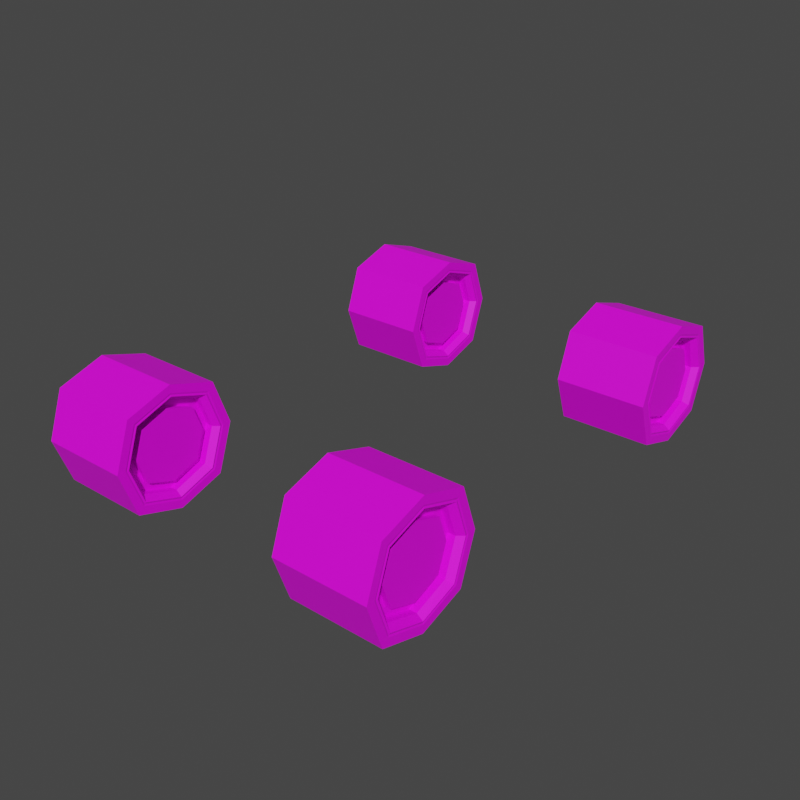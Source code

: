# Source: FourWheel.blend  (saved by Blender 3.2.14; exported with 4.5.12 LTS)
import bpy
from mathutils import Matrix  # noqa: F401  (used for matrix-valued properties, if any)

bpy.ops.wm.read_factory_settings(use_empty=True)
scene = bpy.context.scene
scene.name = 'Scene'

# ---- images (referenced by path relative to the original .blend; pixels are not part of the script)
import os
ASSET_DIR = os.environ.get("B2B_ASSET_DIR", "")  # directory of the original .blend (textures are referenced by path, not embedded)
HERE = os.path.dirname(os.path.abspath(__file__))  # packed textures are extracted next to this script under _unpacked/

def load_image(name, relpath, width, height, colorspace="sRGB"):
    """Load a texture the original file referenced (path relative to the .blend, or extracted next to this script)."""
    p = next((c for c in (os.path.join(HERE, relpath), os.path.join(ASSET_DIR, relpath)) if relpath and os.path.exists(c)), "")
    if p:
        img = bpy.data.images.load(p, check_existing=True)
        img.name = name
    else:  # same state as the original file: an image datablock whose file is absent (Cycles renders it pink)
        img = bpy.data.images.new(name, width, height)
        img.source = "FILE"
        img.filepath = "//" + (relpath or name)
    img.colorspace_settings.name = colorspace
    return img
img_wheel1 = load_image('Wheel1', 'Wheel1.png', 1024, 1024, 'sRGB')

# ---- materials (node trees are filled in below, after node groups)
mat_material_001 = bpy.data.materials.new('Material.001')
mat_material_001.use_transparent_shadow = False

# ---- material node trees
mat_material_001.use_nodes = True; mat_material_001.node_tree.nodes.clear()
_N = mat_material_001.node_tree.nodes; _L = mat_material_001.node_tree.links
n0 = _N.new('ShaderNodeBsdfPrincipled'); n0.name = 'Principled BSDF'; n0.location = (10, 300)
n0.distribution = 'GGX'
n0.subsurface_method = 'RANDOM_WALK_SKIN'
n0.inputs[3].default_value = 1.45
n0.inputs[27].default_value = (0.0, 0.0, 0.0, 1.0)
n0.inputs[28].default_value = 1.0
n1 = _N.new('ShaderNodeOutputMaterial'); n1.name = 'Material Output'; n1.location = (300, 300)
n2 = _N.new('ShaderNodeTexImage'); n2.name = 'Image Texture'; n2.location = (-369, 100)
n2.image = img_wheel1
_L.new(n0.outputs[0], n1.inputs[0])
_L.new(n2.outputs[0], n0.inputs[0])
n1.is_active_output = True

# ---- world
world_world = bpy.data.worlds.new('World'); scene.world = world_world
world_world.use_nodes = True; world_world.node_tree.nodes.clear()
_N = world_world.node_tree.nodes; _L = world_world.node_tree.links
n0 = _N.new('ShaderNodeOutputWorld'); n0.name = 'World Output'; n0.location = (300, 300)
n1 = _N.new('ShaderNodeBackground'); n1.name = 'Background'; n1.location = (10, 300)
n1.inputs[0].default_value = (0.05088, 0.05088, 0.05088, 1.0)
_L.new(n1.outputs[0], n0.inputs[0])
n0.is_active_output = True
world_world.color = (0.05088, 0.05088, 0.05088)
world_world.use_sun_shadow = False
world_world.sun_shadow_jitter_overblur = 0.0

# ---- meshes
me_cube_001 = bpy.data.meshes.new('Cube.001')
me_cube_001.from_pydata([(-1.0, -0.8163, -0.7979), (-1.0, -0.8172, 0.7976), (-1.0, 0.8163, -0.7979), (-1.0, 0.8172, 0.7976), (1.0, -0.8163, -0.7979), (1.0, -0.8172, 0.7976), (1.0, 0.8163, -0.7979), (1.0, 0.8172, 0.7976), (-1.0, -1.098, 0.009385), (-1.0, 1.098, 0.009385), (1.0, 1.098, 0.009385), (1.0, -1.098, 0.009385), (-1.0, -1.571e-09, -1.073), (-1.0, -1.571e-09, 1.073), (1.0, 1.571e-09, -1.073), (1.0, 1.571e-09, 1.073), (-1.0, 0.0, -1.218), (-1.0, -0.9239, -0.9163), (-1.0, -1.247, 0.009862), (-1.0, -0.9243, 0.9162), (-1.0, 0.0, 1.218), (-1.0, 0.9243, 0.9162), (-1.0, 1.247, 0.009862), (-1.0, 0.9239, -0.9163), (1.0, 1.247, 0.009862), (1.0, 0.9239, -0.9163), (1.0, 0.0, -1.218), (1.0, 0.0, 1.218), (1.0, -0.9243, 0.9162), (1.0, -1.247, 0.009862), (1.0, -0.9239, -0.9163), (1.0, 0.9243, 0.9162), (-0.728, 0.0, 0.0102), (-0.728, 0.9927, 0.009048), (-0.728, -0.9927, 0.009048), (-0.728, 0.0, -0.9704), (-0.728, 0.0, 0.9704), (-0.728, -0.7402, -0.7142), (-0.728, -0.7415, 0.7138), (-0.728, 0.7415, 0.7884), (-0.728, 0.7402, -0.7142), (0.7747, -0.9927, 0.009048), (0.7747, 0.9927, 0.009048), (0.7747, -2.919e-09, -0.7802), (0.7747, 0.0, 0.9704), (0.7747, 0.5988, -0.5586), (0.7747, -0.6009, 0.5581), (0.7747, -0.5988, -0.5586), (0.7747, 0.6009, 0.5581), (-0.7855, 0.0, -1.32), (-0.7855, -1.0, -1.0), (-0.7855, -1.353, 0.0102), (-0.7855, -1.0, 1.0), (-0.7855, 0.0, 1.32), (-0.7855, 1.0, 1.0), (-0.7855, 1.353, 0.0102), (-0.7855, 1.0, -1.0), (0.7855, 1.353, 0.0102), (1.0, 1.0, -1.0), (0.7855, 0.0, -1.32), (0.7855, 0.0, 1.32), (0.7855, -1.0, 1.0), (0.7855, -1.353, 0.0102), (0.7855, -1.0, -1.0), (1.0, 1.0, 1.0), (-1.0, 0.0, -0.9704), (-1.0, -0.7402, -0.7142), (-1.0, -0.9927, 0.009048), (-1.0, -0.7415, 0.7138), (-1.0, 0.0, 0.9704), (-1.0, 0.7415, 0.7138), (-1.0, 0.9927, 0.009048), (-1.0, 0.7402, -0.7142), (0.8693, 0.9927, 0.009048), (0.8693, 0.7402, -0.7142), (0.8693, 0.0, -0.9704), (0.8693, 0.0, 0.9704), (0.8693, -0.7415, 0.7138), (0.8693, -0.9927, 0.009048), (0.8693, -0.7402, -0.7142), (0.8693, 0.7415, 0.7138), (0.7747, 0.7968, 0.00842), (0.7747, 0.7402, -0.7142), (0.7747, 0.0, -0.9704), (0.7747, -2.919e-09, 0.7802), (0.7747, -0.7415, 0.7138), (0.7747, -0.7968, 0.00842), (0.7747, -0.7402, -0.7142), (0.7747, 0.7415, 0.7138), (0.8342, 0.0, 0.0102), (0.8342, -0.7968, 0.00842), (0.8342, 0.7968, 0.00842), (0.8342, -2.919e-09, -0.7802), (0.8342, -2.919e-09, 0.7802), (0.8342, 0.5988, -0.5586), (0.8342, -0.6009, 0.5581), (0.8342, -0.5988, -0.5586), (0.8342, 0.6009, 0.5581), (1.0, 1.171, 0.009619), (1.0, 0.869, -0.8559), (1.0, 8.009e-10, -1.144), (1.0, -0.8697, 0.8558), (1.0, 8.009e-10, 1.144), (1.0, -0.869, -0.8559), (1.0, -1.171, 0.009619), (1.0, 0.8697, 0.8558), (0.9895, 1.137, 0.009508), (0.9895, -0.8448, 0.8281), (0.9895, -0.8439, -0.8283), (0.9895, 0.8448, 0.8281), (0.9895, 0.8439, -0.8283), (0.9895, 1.167e-09, -1.11), (0.9895, 1.167e-09, 1.11), (0.9895, -1.137, 0.009508), (0.7063, 0.9927, 0.009048), (0.7063, 0.7402, -0.7142), (0.7063, 0.0, -0.9704), (0.7063, 0.0, 0.9704), (0.7063, -0.7415, 0.7138), (0.7063, -0.9927, 0.009048), (0.7063, -0.7402, -0.7142), (0.7063, 0.7415, 0.7138), (0.7063, 0.7968, 0.00842), (0.7063, 0.5988, -0.5586), (0.7063, -2.919e-09, -0.7802), (0.7063, -2.919e-09, 0.7802), (0.7063, -0.6009, 0.5581), (0.7063, -0.7968, 0.00842), (0.7063, -0.5988, -0.5586), (0.7063, 0.6009, 0.5581), (-1.0, 0.0, -1.32), (-1.0, -1.0, -1.0), (-1.0, -1.353, 0.0102), (-1.0, -1.0, 1.0), (-1.0, 0.0, 1.32), (-1.0, 1.0, 1.0), (-1.0, 1.353, 0.0102), (-1.0, 1.0, -1.0), (1.0, 1.353, 0.0102), (0.7855, 1.0, -1.0), (1.0, 0.0, -1.32), (1.0, 0.0, 1.32), (1.0, -1.0, 1.0), (1.0, -1.353, 0.0102), (1.0, -1.0, -1.0), (0.7855, 1.0, 1.0), (-6.909, -0.01205, -1.327), (-6.909, -1.012, -1.007), (-6.909, -1.365, 0.003251), (-6.909, -1.012, 0.9931), (-6.909, -0.01205, 1.313), (-6.909, 0.9879, 0.9931), (-6.909, 1.341, 0.003251), (-6.909, 0.9879, -1.007), (-5.123, 0.9879, -1.007), (-6.694, 0.9879, -1.007), (-6.694, 0.9879, 0.9931), (-5.123, 0.9879, 0.9931), (-4.909, 1.341, 0.003251), (-4.909, 0.9879, -1.007), (-4.909, -0.01205, -1.327), (-4.909, -0.01205, 1.313), (-4.909, -1.012, 0.9931), (-4.909, -1.365, 0.003251), (-4.909, -1.012, -1.007), (-6.694, -1.012, -1.007), (-5.123, -1.012, -1.007), (-5.123, -1.012, 0.9931), (-6.694, -1.012, 0.9931), (-4.909, 0.9879, 0.9931), (-5.123, -1.365, 0.003251), (-6.694, -1.365, 0.003251), (-5.039, 0.7295, 0.7069), (-5.134, 0.7295, 0.7069), (-6.694, 1.341, 0.003251), (-5.123, 1.341, 0.003251), (-6.909, -0.7536, 0.7069), (-6.637, -0.7536, 0.7069), (-5.134, -0.7522, -0.7211), (-5.039, -0.7522, -0.7211), (-6.909, -0.01205, -0.9774), (-6.637, -0.01205, -0.9774), (-6.637, 0.9807, 0.002098), (-6.909, 0.9807, 0.002098), (-5.134, -0.01205, -0.9774), (-5.039, -0.01205, -0.9774), (-6.694, -0.01205, 1.313), (-5.123, -0.01205, 1.313), (-5.123, -0.01205, -1.327), (-6.694, -0.01205, -1.327), (-5.039, 0.7281, -0.7211), (-5.134, 0.7281, -0.7211), (-6.909, 0.7281, -0.7211), (-6.637, 0.7281, -0.7211), (-6.909, -0.7522, -0.7211), (-6.909, -1.005, 0.002098), (-6.909, -0.01205, 0.9635), (-6.909, 0.7295, 0.7069), (-5.039, 0.9807, 0.002098), (-5.039, -0.01205, 0.9635), (-5.039, -0.7536, 0.7069), (-5.039, -1.005, 0.002098), (-6.909, -0.9359, -0.9232), (-6.909, -0.8283, -0.8048), (-6.909, -0.01205, -1.08), (-6.909, -0.01205, -1.225), (-6.909, -0.9363, 0.9092), (-6.909, -0.8293, 0.7907), (-6.909, -1.11, 0.002436), (-6.909, -1.259, 0.002913), (-6.909, 0.9122, 0.9092), (-6.909, 0.8052, 0.7907), (-6.909, -0.01205, 1.066), (-6.909, -0.01205, 1.211), (-6.909, 0.9118, -0.9232), (-6.909, 0.8042, -0.8048), (-6.909, 1.086, 0.002436), (-6.909, 1.235, 0.002913), (-4.919, 1.124, 0.002559), (-4.909, 1.086, 0.002436), (-4.909, 0.857, -0.8629), (-4.909, 0.9118, -0.9232), (-4.909, -0.01205, -1.151), (-4.909, -0.01205, -1.225), (-4.919, -0.8568, 0.8212), (-4.909, -0.8293, 0.7907), (-4.909, -0.01205, 1.137), (-4.909, -0.01205, 1.211), (-4.919, -0.856, -0.8353), (-4.909, -0.8283, -0.8048), (-4.909, -1.183, 0.00267), (-4.909, -1.259, 0.002913), (-4.919, 0.8327, 0.8212), (-4.909, 0.8052, 0.7907), (-6.637, -0.01205, 0.003251), (-6.637, -1.005, 0.002098), (-6.637, -0.01205, 0.9635), (-6.637, -0.7522, -0.7211), (-6.637, 0.7295, 0.7814), (-5.074, 0.7847, 0.001471), (-5.134, 0.7847, 0.001471), (-5.134, 0.5888, 0.5511), (-5.074, 0.5888, 0.5511), (-5.074, -0.6108, -0.5656), (-5.134, -0.6108, -0.5656), (-5.134, -0.01205, -0.7871), (-5.074, -0.01205, -0.7871), (-5.134, 0.9807, 0.002098), (-5.134, -0.01205, 0.9635), (-5.134, -0.7536, 0.7069), (-5.134, -1.005, 0.002098), (-4.909, 1.235, 0.002913), (-4.909, -0.9363, 0.9092), (-4.909, -0.9359, -0.9232), (-4.909, 0.9122, 0.9092), (-4.909, 0.8042, -0.8048), (-4.909, -0.01205, -1.08), (-4.909, -0.01205, 1.066), (-4.909, -1.11, 0.002436), (-5.134, 0.5867, -0.5656), (-5.134, -0.01205, 0.7732), (-5.134, -0.6129, 0.5511), (-5.134, -0.8088, 0.001471), (-5.202, 0.9807, 0.002098), (-5.202, 0.7295, 0.7069), (-5.202, -0.6129, 0.5511), (-5.202, -0.01205, 0.7732), (-5.202, 0.5867, -0.5656), (-5.202, -0.01205, -0.7871), (-5.202, -1.005, 0.002098), (-5.202, -0.7522, -0.7211), (-5.074, -0.01205, 0.003251), (-5.074, -0.8088, 0.001471), (-5.074, -0.01205, 0.7732), (-5.074, 0.5867, -0.5656), (-5.074, -0.6129, 0.5511), (-4.909, 1.159, 0.00267), (-4.919, 0.8319, -0.8353), (-4.919, -0.01205, -1.117), (-4.909, -0.8818, 0.8488), (-4.919, -0.01205, 1.103), (-4.909, -0.8811, -0.8629), (-4.919, -1.149, 0.002559), (-4.909, 0.8577, 0.8488), (-5.202, 0.7281, -0.7211), (-5.202, -0.01205, -0.9774), (-5.202, -0.01205, 0.9635), (-5.202, -0.7536, 0.7069), (-5.202, 0.7847, 0.001471), (-5.202, -0.8088, 0.001471), (-5.202, -0.6108, -0.5656), (-5.202, 0.5888, 0.5511), (-1.0, 8.344, -1.32), (-1.0, 7.344, -1.0), (-1.0, 6.991, 0.0102), (-1.0, 7.344, 1.0), (-1.0, 8.344, 1.32), (-1.0, 9.344, 1.0), (-1.0, 9.697, 0.0102), (-1.0, 9.344, -1.0), (0.7855, 9.344, -1.0), (-0.7855, 9.344, -1.0), (-0.7855, 9.344, 1.0), (0.7855, 9.344, 1.0), (1.0, 9.697, 0.0102), (1.0, 9.344, -1.0), (1.0, 8.344, -1.32), (1.0, 8.344, 1.32), (1.0, 7.344, 1.0), (1.0, 6.991, 0.0102), (1.0, 7.344, -1.0), (-0.7855, 7.344, -1.0), (0.7855, 7.344, -1.0), (0.7855, 7.344, 1.0), (-0.7855, 7.344, 1.0), (1.0, 9.344, 1.0), (0.7855, 6.991, 0.0102), (-0.7855, 6.991, 0.0102), (0.8693, 9.085, 0.7138), (0.7747, 9.085, 0.7138), (-0.7855, 9.697, 0.0102), (0.7855, 9.697, 0.0102), (-1.0, 7.602, 0.7138), (-0.728, 7.602, 0.7138), (0.7747, 7.604, -0.7142), (0.8693, 7.604, -0.7142), (-1.0, 8.344, -0.9704), (-0.728, 8.344, -0.9704), (-0.728, 9.336, 0.009048), (-1.0, 9.336, 0.009048), (0.7747, 8.344, -0.9704), (0.8693, 8.344, -0.9704), (-0.7855, 8.344, 1.32), (0.7855, 8.344, 1.32), (0.7855, 8.344, -1.32), (-0.7855, 8.344, -1.32), (0.8693, 9.084, -0.7142), (0.7747, 9.084, -0.7142), (-1.0, 9.084, -0.7142), (-0.728, 9.084, -0.7142), (-1.0, 7.604, -0.7142), (-1.0, 7.351, 0.009048), (-1.0, 8.344, 0.9704), (-1.0, 9.085, 0.7138), (0.8693, 9.336, 0.009048), (0.8693, 8.344, 0.9704), (0.8693, 7.602, 0.7138), (0.8693, 7.351, 0.009048), (-1.0, 7.42, -0.9163), (-1.0, 7.527, -0.7979), (-1.0, 8.344, -1.073), (-1.0, 8.344, -1.218), (-1.0, 7.419, 0.9162), (-1.0, 7.527, 0.7976), (-1.0, 7.246, 0.009385), (-1.0, 7.096, 0.009862), (-1.0, 9.268, 0.9162), (-1.0, 9.161, 0.7976), (-1.0, 8.344, 1.073), (-1.0, 8.344, 1.218), (-1.0, 9.268, -0.9163), (-1.0, 9.16, -0.7979), (-1.0, 9.442, 0.009385), (-1.0, 9.591, 0.009862), (0.9895, 9.48, 0.009508), (1.0, 9.442, 0.009385), (1.0, 9.213, -0.8559), (1.0, 9.268, -0.9163), (1.0, 8.344, -1.144), (1.0, 8.344, -1.218), (0.9895, 7.499, 0.8281), (1.0, 7.527, 0.7976), (1.0, 8.344, 1.144), (1.0, 8.344, 1.218), (0.9895, 7.5, -0.8283), (1.0, 7.527, -0.7979), (1.0, 7.172, 0.009619), (1.0, 7.096, 0.009862), (0.9895, 9.189, 0.8281), (1.0, 9.161, 0.7976), (-0.728, 8.344, 0.0102), (-0.728, 7.351, 0.009048), (-0.728, 8.344, 0.9704), (-0.728, 7.604, -0.7142), (-0.728, 9.085, 0.7884), (0.8342, 9.141, 0.00842), (0.7747, 9.141, 0.00842), (0.7747, 8.945, 0.5581), (0.8342, 8.945, 0.5581), (0.8342, 7.745, -0.5586), (0.7747, 7.745, -0.5586), (0.7747, 8.344, -0.7802), (0.8342, 8.344, -0.7802), (0.7747, 9.336, 0.009048), (0.7747, 8.344, 0.9704), (0.7747, 7.602, 0.7138), (0.7747, 7.351, 0.009048), (1.0, 9.591, 0.009862), (1.0, 7.419, 0.9162), (1.0, 7.42, -0.9163), (1.0, 9.268, 0.9162), (1.0, 9.16, -0.7979), (1.0, 8.344, -1.073), (1.0, 8.344, 1.073), (1.0, 7.246, 0.009385), (0.7747, 8.943, -0.5586), (0.7747, 8.344, 0.7802), (0.7747, 7.743, 0.5581), (0.7747, 7.547, 0.00842), (0.7063, 9.336, 0.009048), (0.7063, 9.085, 0.7138), (0.7063, 7.743, 0.5581), (0.7063, 8.344, 0.7802), (0.7063, 8.943, -0.5586), (0.7063, 8.344, -0.7802), (0.7063, 7.351, 0.009048), (0.7063, 7.604, -0.7142), (0.8342, 8.344, 0.0102), (0.8342, 7.547, 0.00842), (0.8342, 8.344, 0.7802), (0.8342, 8.943, -0.5586), (0.8342, 7.743, 0.5581), (1.0, 9.515, 0.009619), (0.9895, 9.188, -0.8283), (0.9895, 8.344, -1.11), (1.0, 7.474, 0.8558), (0.9895, 8.344, 1.11), (1.0, 7.475, -0.8559), (0.9895, 7.207, 0.009508), (1.0, 9.213, 0.8558), (0.7063, 9.084, -0.7142), (0.7063, 8.344, -0.9704), (0.7063, 8.344, 0.9704), (0.7063, 7.602, 0.7138), (0.7063, 9.141, 0.00842), (0.7063, 7.547, 0.00842), (0.7063, 7.745, -0.5586), (0.7063, 8.945, 0.5581), (-6.909, 8.332, -1.327), (-6.909, 7.332, -1.007), (-6.909, 6.979, 0.003251), (-6.909, 7.332, 0.9931), (-6.909, 8.332, 1.313), (-6.909, 9.332, 0.9931), (-6.909, 9.684, 0.003251), (-6.909, 9.332, -1.007), (-5.123, 9.332, -1.007), (-6.694, 9.332, -1.007), (-6.694, 9.332, 0.9931), (-5.123, 9.332, 0.9931), (-4.909, 9.684, 0.003251), (-4.909, 9.332, -1.007), (-4.909, 8.332, -1.327), (-4.909, 8.332, 1.313), (-4.909, 7.332, 0.9931), (-4.909, 6.979, 0.003251), (-4.909, 7.332, -1.007), (-6.694, 7.332, -1.007), (-5.123, 7.332, -1.007), (-5.123, 7.332, 0.9931), (-6.694, 7.332, 0.9931), (-4.909, 9.332, 0.9931), (-5.123, 6.979, 0.003251), (-6.694, 6.979, 0.003251), (-5.039, 9.073, 0.7069), (-5.134, 9.073, 0.7069), (-6.694, 9.684, 0.003251), (-5.123, 9.684, 0.003251), (-6.909, 7.59, 0.7069), (-6.637, 7.59, 0.7069), (-5.134, 7.592, -0.7211), (-5.039, 7.592, -0.7211), (-6.909, 8.332, -0.9774), (-6.637, 8.332, -0.9774), (-6.637, 9.324, 0.002098), (-6.909, 9.324, 0.002098), (-5.134, 8.332, -0.9774), (-5.039, 8.332, -0.9774), (-6.694, 8.332, 1.313), (-5.123, 8.332, 1.313), (-5.123, 8.332, -1.327), (-6.694, 8.332, -1.327), (-5.039, 9.072, -0.7211), (-5.134, 9.072, -0.7211), (-6.909, 9.072, -0.7211), (-6.637, 9.072, -0.7211), (-6.909, 7.592, -0.7211), (-6.909, 7.339, 0.002098), (-6.909, 8.332, 0.9635), (-6.909, 9.073, 0.7069), (-5.039, 9.324, 0.002098), (-5.039, 8.332, 0.9635), (-5.039, 7.59, 0.7069), (-5.039, 7.339, 0.002098), (-6.909, 7.408, -0.9232), (-6.909, 7.515, -0.8048), (-6.909, 8.332, -1.08), (-6.909, 8.332, -1.225), (-6.909, 7.407, 0.9092), (-6.909, 7.514, 0.7907), (-6.909, 7.234, 0.002436), (-6.909, 7.084, 0.002913), (-6.909, 9.256, 0.9092), (-6.909, 9.149, 0.7907), (-6.909, 8.332, 1.066), (-6.909, 8.332, 1.211), (-6.909, 9.256, -0.9232), (-6.909, 9.148, -0.8048), (-6.909, 9.43, 0.002436), (-6.909, 9.579, 0.002913), (-4.919, 9.468, 0.002559), (-4.909, 9.43, 0.002436), (-4.909, 9.201, -0.8629), (-4.909, 9.256, -0.9232), (-4.909, 8.332, -1.151), (-4.909, 8.332, -1.225), (-4.919, 7.487, 0.8212), (-4.909, 7.514, 0.7907), (-4.909, 8.332, 1.137), (-4.909, 8.332, 1.211), (-4.919, 7.488, -0.8353), (-4.909, 7.515, -0.8048), (-4.909, 7.16, 0.00267), (-4.909, 7.084, 0.002913), (-4.919, 9.176, 0.8212), (-4.909, 9.149, 0.7907), (-6.637, 8.332, 0.003251), (-6.637, 7.339, 0.002098), (-6.637, 8.332, 0.9635), (-6.637, 7.592, -0.7211), (-6.637, 9.073, 0.7814), (-5.074, 9.129, 0.001471), (-5.134, 9.129, 0.001471), (-5.134, 8.933, 0.5511), (-5.074, 8.933, 0.5511), (-5.074, 7.733, -0.5656), (-5.134, 7.733, -0.5656), (-5.134, 8.332, -0.7871), (-5.074, 8.332, -0.7871), (-5.134, 9.324, 0.002098), (-5.134, 8.332, 0.9635), (-5.134, 7.59, 0.7069), (-5.134, 7.339, 0.002098), (-4.909, 9.579, 0.002913), (-4.909, 7.407, 0.9092), (-4.909, 7.408, -0.9232), (-4.909, 9.256, 0.9092), (-4.909, 9.148, -0.8048), (-4.909, 8.332, -1.08), (-4.909, 8.332, 1.066), (-4.909, 7.234, 0.002436), (-5.134, 8.93, -0.5656), (-5.134, 8.332, 0.7732), (-5.134, 7.731, 0.5511), (-5.134, 7.535, 0.001471), (-5.202, 9.324, 0.002098), (-5.202, 9.073, 0.7069), (-5.202, 7.731, 0.5511), (-5.202, 8.332, 0.7732), (-5.202, 8.93, -0.5656), (-5.202, 8.332, -0.7871), (-5.202, 7.339, 0.002098), (-5.202, 7.592, -0.7211), (-5.074, 8.332, 0.003251), (-5.074, 7.535, 0.001471), (-5.074, 8.332, 0.7732), (-5.074, 8.93, -0.5656), (-5.074, 7.731, 0.5511), (-4.909, 9.503, 0.00267), (-4.919, 9.176, -0.8353), (-4.919, 8.332, -1.117), (-4.909, 7.462, 0.8488), (-4.919, 8.332, 1.103), (-4.909, 7.463, -0.8629), (-4.919, 7.195, 0.002559), (-4.909, 9.201, 0.8488), (-5.202, 9.072, -0.7211), (-5.202, 8.332, -0.9774), (-5.202, 8.332, 0.9635), (-5.202, 7.59, 0.7069), (-5.202, 9.129, 0.001471), (-5.202, 7.535, 0.001471), (-5.202, 7.733, -0.5656), (-5.202, 8.933, 0.5511)], [], [(66, 67, 34, 37), (55, 54, 145, 57), (76, 77, 85, 44), (62, 61, 52, 51), (49, 59, 63, 50), (60, 53, 52, 61), (63, 62, 51, 50), (73, 80, 88, 42), (56, 55, 57, 139), (67, 68, 38, 34), (72, 65, 35, 40), (79, 75, 83, 87), (145, 54, 53, 60), (56, 139, 59, 49), (75, 74, 82, 83), (71, 72, 40, 33), (0, 12, 16, 17), (1, 8, 18, 19), (3, 13, 20, 21), (2, 9, 22, 23), (98, 99, 25, 24), (99, 100, 26, 25), (101, 102, 27, 28), (103, 104, 29, 30), (8, 0, 17, 18), (9, 3, 21, 22), (105, 98, 24, 31), (104, 101, 28, 29), (12, 2, 23, 16), (13, 1, 19, 20), (100, 103, 30, 26), (102, 105, 31, 27), (32, 36, 39, 33), (35, 32, 33, 40), (37, 34, 32, 35), (34, 38, 36, 32), (68, 69, 36, 38), (69, 70, 39, 36), (65, 66, 37, 35), (70, 71, 33, 39), (45, 81, 91, 94), (84, 46, 95, 93), (81, 48, 97, 91), (47, 43, 92, 96), (80, 76, 44, 88), (74, 73, 42, 82), (77, 78, 41, 85), (78, 79, 87, 41), (17, 16, 130, 131), (19, 18, 132, 133), (21, 20, 134, 135), (23, 22, 136, 137), (24, 25, 58, 138), (25, 26, 140, 58), (28, 27, 141, 142), (30, 29, 143, 144), (18, 17, 131, 132), (22, 21, 135, 136), (31, 24, 138, 64), (29, 28, 142, 143), (16, 23, 137, 130), (20, 19, 133, 134), (26, 30, 144, 140), (27, 31, 64, 141), (12, 0, 66, 65), (8, 1, 68, 67), (13, 3, 70, 69), (9, 2, 72, 71), (6, 10, 73, 74), (14, 6, 74, 75), (15, 5, 77, 76), (11, 4, 79, 78), (0, 8, 67, 66), (3, 9, 71, 70), (10, 7, 80, 73), (5, 11, 78, 77), (2, 12, 65, 72), (1, 13, 69, 68), (4, 14, 75, 79), (7, 15, 76, 80), (48, 81, 122, 129), (87, 83, 116, 120), (47, 86, 127, 128), (85, 41, 119, 118), (42, 88, 121, 114), (46, 84, 125, 126), (45, 43, 124, 123), (41, 87, 120, 119), (89, 93, 95, 90), (92, 89, 90, 96), (94, 91, 89, 92), (91, 97, 93, 89), (48, 84, 93, 97), (46, 86, 90, 95), (86, 47, 96, 90), (43, 45, 94, 92), (112, 109, 105, 102), (111, 108, 103, 100), (113, 107, 101, 104), (109, 106, 98, 105), (108, 113, 104, 103), (107, 112, 102, 101), (110, 111, 100, 99), (106, 110, 99, 98), (10, 6, 110, 106), (6, 14, 111, 110), (5, 15, 112, 107), (4, 11, 113, 108), (7, 10, 106, 109), (11, 5, 107, 113), (14, 4, 108, 111), (15, 7, 109, 112), (122, 123, 115, 114), (123, 124, 116, 115), (126, 125, 117, 118), (128, 127, 119, 120), (129, 122, 114, 121), (127, 126, 118, 119), (124, 128, 120, 116), (125, 129, 121, 117), (86, 46, 126, 127), (88, 44, 117, 121), (82, 42, 114, 115), (43, 47, 128, 124), (83, 82, 115, 116), (84, 48, 129, 125), (44, 85, 118, 117), (81, 45, 123, 122), (49, 50, 131, 130), (51, 52, 133, 132), (53, 54, 135, 134), (55, 56, 137, 136), (139, 57, 138, 58), (59, 139, 58, 140), (60, 61, 142, 141), (62, 63, 144, 143), (50, 51, 132, 131), (54, 55, 136, 135), (57, 145, 64, 138), (61, 62, 143, 142), (56, 49, 130, 137), (52, 53, 134, 133), (63, 59, 140, 144), (145, 60, 141, 64), (194, 237, 235, 195), (174, 175, 157, 156), (199, 248, 249, 200), (170, 171, 168, 167), (189, 165, 166, 188), (187, 167, 168, 186), (166, 165, 171, 170), (198, 247, 173, 172), (155, 154, 175, 174), (195, 235, 177, 176), (192, 193, 181, 180), (179, 178, 184, 185), (157, 187, 186, 156), (155, 189, 188, 154), (185, 184, 191, 190), (183, 182, 193, 192), (203, 202, 205, 204), (207, 206, 209, 208), (211, 210, 213, 212), (215, 214, 217, 216), (276, 251, 221, 220), (220, 221, 223, 222), (279, 252, 227, 226), (281, 253, 231, 230), (208, 209, 202, 203), (216, 217, 210, 211), (283, 254, 251, 276), (230, 231, 252, 279), (204, 205, 214, 215), (212, 213, 206, 207), (222, 223, 253, 281), (226, 227, 254, 283), (234, 182, 238, 236), (181, 193, 182, 234), (237, 181, 234, 235), (235, 234, 236, 177), (176, 177, 236, 196), (196, 236, 238, 197), (180, 181, 237, 194), (197, 238, 182, 183), (259, 274, 239, 240), (260, 273, 275, 261), (240, 239, 242, 241), (244, 243, 246, 245), (172, 173, 248, 199), (190, 191, 247, 198), (200, 249, 250, 201), (201, 250, 178, 179), (202, 147, 146, 205), (206, 149, 148, 209), (210, 151, 150, 213), (214, 153, 152, 217), (251, 158, 159, 221), (221, 159, 160, 223), (252, 162, 161, 227), (253, 164, 163, 231), (209, 148, 147, 202), (217, 152, 151, 210), (254, 169, 158, 251), (231, 163, 162, 252), (205, 146, 153, 214), (213, 150, 149, 206), (223, 160, 164, 253), (227, 161, 169, 254), (204, 180, 194, 203), (208, 195, 176, 207), (212, 196, 197, 211), (216, 183, 192, 215), (255, 190, 198, 219), (256, 185, 190, 255), (257, 199, 200, 225), (258, 201, 179, 229), (203, 194, 195, 208), (211, 197, 183, 216), (219, 198, 172, 233), (225, 200, 201, 258), (215, 192, 180, 204), (207, 176, 196, 212), (229, 179, 185, 256), (233, 172, 199, 257), (241, 291, 288, 240), (178, 270, 285, 184), (244, 290, 289, 262), (249, 287, 269, 250), (247, 263, 264, 173), (261, 265, 266, 260), (259, 267, 268, 245), (250, 269, 270, 178), (271, 272, 275, 273), (246, 243, 272, 271), (274, 246, 271, 239), (239, 271, 273, 242), (241, 242, 273, 260), (261, 275, 272, 262), (262, 272, 243, 244), (245, 246, 274, 259), (280, 226, 283, 232), (278, 222, 281, 228), (282, 230, 279, 224), (232, 283, 276, 218), (228, 281, 230, 282), (224, 279, 226, 280), (277, 220, 222, 278), (218, 276, 220, 277), (219, 218, 277, 255), (255, 277, 278, 256), (225, 224, 280, 257), (229, 228, 282, 258), (233, 232, 218, 219), (258, 282, 224, 225), (256, 278, 228, 229), (257, 280, 232, 233), (288, 263, 284, 267), (267, 284, 285, 268), (265, 287, 286, 266), (290, 270, 269, 289), (291, 264, 263, 288), (289, 269, 287, 265), (268, 285, 270, 290), (266, 286, 264, 291), (262, 289, 265, 261), (173, 264, 286, 248), (191, 284, 263, 247), (245, 268, 290, 244), (184, 285, 284, 191), (260, 266, 291, 241), (248, 286, 287, 249), (240, 288, 267, 259), (189, 146, 147, 165), (171, 148, 149, 168), (186, 150, 151, 156), (174, 152, 153, 155), (154, 159, 158, 175), (188, 160, 159, 154), (187, 161, 162, 167), (170, 163, 164, 166), (165, 147, 148, 171), (156, 151, 152, 174), (175, 158, 169, 157), (167, 162, 163, 170), (155, 153, 146, 189), (168, 149, 150, 186), (166, 164, 160, 188), (157, 169, 161, 187), (340, 383, 381, 341), (320, 321, 303, 302), (345, 394, 395, 346), (316, 317, 314, 313), (335, 311, 312, 334), (333, 313, 314, 332), (312, 311, 317, 316), (344, 393, 319, 318), (301, 300, 321, 320), (341, 381, 323, 322), (338, 339, 327, 326), (325, 324, 330, 331), (303, 333, 332, 302), (301, 335, 334, 300), (331, 330, 337, 336), (329, 328, 339, 338), (349, 348, 351, 350), (353, 352, 355, 354), (357, 356, 359, 358), (361, 360, 363, 362), (422, 397, 367, 366), (366, 367, 369, 368), (425, 398, 373, 372), (427, 399, 377, 376), (354, 355, 348, 349), (362, 363, 356, 357), (429, 400, 397, 422), (376, 377, 398, 425), (350, 351, 360, 361), (358, 359, 352, 353), (368, 369, 399, 427), (372, 373, 400, 429), (380, 328, 384, 382), (327, 339, 328, 380), (383, 327, 380, 381), (381, 380, 382, 323), (322, 323, 382, 342), (342, 382, 384, 343), (326, 327, 383, 340), (343, 384, 328, 329), (405, 420, 385, 386), (406, 419, 421, 407), (386, 385, 388, 387), (390, 389, 392, 391), (318, 319, 394, 345), (336, 337, 393, 344), (346, 395, 396, 347), (347, 396, 324, 325), (348, 293, 292, 351), (352, 295, 294, 355), (356, 297, 296, 359), (360, 299, 298, 363), (397, 304, 305, 367), (367, 305, 306, 369), (398, 308, 307, 373), (399, 310, 309, 377), (355, 294, 293, 348), (363, 298, 297, 356), (400, 315, 304, 397), (377, 309, 308, 398), (351, 292, 299, 360), (359, 296, 295, 352), (369, 306, 310, 399), (373, 307, 315, 400), (350, 326, 340, 349), (354, 341, 322, 353), (358, 342, 343, 357), (362, 329, 338, 361), (401, 336, 344, 365), (402, 331, 336, 401), (403, 345, 346, 371), (404, 347, 325, 375), (349, 340, 341, 354), (357, 343, 329, 362), (365, 344, 318, 379), (371, 346, 347, 404), (361, 338, 326, 350), (353, 322, 342, 358), (375, 325, 331, 402), (379, 318, 345, 403), (387, 437, 434, 386), (324, 416, 431, 330), (390, 436, 435, 408), (395, 433, 415, 396), (393, 409, 410, 319), (407, 411, 412, 406), (405, 413, 414, 391), (396, 415, 416, 324), (417, 418, 421, 419), (392, 389, 418, 417), (420, 392, 417, 385), (385, 417, 419, 388), (387, 388, 419, 406), (407, 421, 418, 408), (408, 418, 389, 390), (391, 392, 420, 405), (426, 372, 429, 378), (424, 368, 427, 374), (428, 376, 425, 370), (378, 429, 422, 364), (374, 427, 376, 428), (370, 425, 372, 426), (423, 366, 368, 424), (364, 422, 366, 423), (365, 364, 423, 401), (401, 423, 424, 402), (371, 370, 426, 403), (375, 374, 428, 404), (379, 378, 364, 365), (404, 428, 370, 371), (402, 424, 374, 375), (403, 426, 378, 379), (434, 409, 430, 413), (413, 430, 431, 414), (411, 433, 432, 412), (436, 416, 415, 435), (437, 410, 409, 434), (435, 415, 433, 411), (414, 431, 416, 436), (412, 432, 410, 437), (408, 435, 411, 407), (319, 410, 432, 394), (337, 430, 409, 393), (391, 414, 436, 390), (330, 431, 430, 337), (406, 412, 437, 387), (394, 432, 433, 395), (386, 434, 413, 405), (335, 292, 293, 311), (317, 294, 295, 314), (332, 296, 297, 302), (320, 298, 299, 301), (300, 305, 304, 321), (334, 306, 305, 300), (333, 307, 308, 313), (316, 309, 310, 312), (311, 293, 294, 317), (302, 297, 298, 320), (321, 304, 315, 303), (313, 308, 309, 316), (301, 299, 292, 335), (314, 295, 296, 332), (312, 310, 306, 334), (303, 315, 307, 333), (486, 487, 527, 529), (466, 448, 449, 467), (491, 492, 541, 540), (462, 459, 460, 463), (481, 480, 458, 457), (479, 478, 460, 459), (458, 462, 463, 457), (490, 464, 465, 539), (447, 466, 467, 446), (487, 468, 469, 527), (484, 472, 473, 485), (471, 477, 476, 470), (449, 448, 478, 479), (447, 446, 480, 481), (477, 482, 483, 476), (475, 484, 485, 474), (495, 496, 497, 494), (499, 500, 501, 498), (503, 504, 505, 502), (507, 508, 509, 506), (568, 512, 513, 543), (512, 514, 515, 513), (571, 518, 519, 544), (573, 522, 523, 545), (500, 495, 494, 501), (508, 503, 502, 509), (575, 568, 543, 546), (522, 571, 544, 523), (496, 507, 506, 497), (504, 499, 498, 505), (514, 573, 545, 515), (518, 575, 546, 519), (526, 528, 530, 474), (473, 526, 474, 485), (529, 527, 526, 473), (527, 469, 528, 526), (468, 488, 528, 469), (488, 489, 530, 528), (472, 486, 529, 473), (489, 475, 474, 530), (551, 532, 531, 566), (552, 553, 567, 565), (532, 533, 534, 531), (536, 537, 538, 535), (464, 491, 540, 465), (482, 490, 539, 483), (492, 493, 542, 541), (493, 471, 470, 542), (494, 497, 438, 439), (498, 501, 440, 441), (502, 505, 442, 443), (506, 509, 444, 445), (543, 513, 451, 450), (513, 515, 452, 451), (544, 519, 453, 454), (545, 523, 455, 456), (501, 494, 439, 440), (509, 502, 443, 444), (546, 543, 450, 461), (523, 544, 454, 455), (497, 506, 445, 438), (505, 498, 441, 442), (515, 545, 456, 452), (519, 546, 461, 453), (496, 495, 486, 472), (500, 499, 468, 487), (504, 503, 489, 488), (508, 507, 484, 475), (547, 511, 490, 482), (548, 547, 482, 477), (549, 517, 492, 491), (550, 521, 471, 493), (495, 500, 487, 486), (503, 508, 475, 489), (511, 525, 464, 490), (517, 550, 493, 492), (507, 496, 472, 484), (499, 504, 488, 468), (521, 548, 477, 471), (525, 549, 491, 464), (533, 532, 580, 583), (470, 476, 577, 562), (536, 554, 581, 582), (541, 542, 561, 579), (539, 465, 556, 555), (553, 552, 558, 557), (551, 537, 560, 559), (542, 470, 562, 561), (563, 565, 567, 564), (538, 563, 564, 535), (566, 531, 563, 538), (531, 534, 565, 563), (533, 552, 565, 534), (553, 554, 564, 567), (554, 536, 535, 564), (537, 551, 566, 538), (572, 524, 575, 518), (570, 520, 573, 514), (574, 516, 571, 522), (524, 510, 568, 575), (520, 574, 522, 573), (516, 572, 518, 571), (569, 570, 514, 512), (510, 569, 512, 568), (511, 547, 569, 510), (547, 548, 570, 569), (517, 549, 572, 516), (521, 550, 574, 520), (525, 511, 510, 524), (550, 517, 516, 574), (548, 521, 520, 570), (549, 525, 524, 572), (580, 559, 576, 555), (559, 560, 577, 576), (557, 558, 578, 579), (582, 581, 561, 562), (583, 580, 555, 556), (581, 557, 579, 561), (560, 582, 562, 577), (558, 583, 556, 578), (554, 553, 557, 581), (465, 540, 578, 556), (483, 539, 555, 576), (537, 536, 582, 560), (476, 483, 576, 577), (552, 533, 583, 558), (540, 541, 579, 578), (532, 551, 559, 580), (481, 457, 439, 438), (463, 460, 441, 440), (478, 448, 443, 442), (466, 447, 445, 444), (446, 467, 450, 451), (480, 446, 451, 452), (479, 459, 454, 453), (462, 458, 456, 455), (457, 463, 440, 439), (448, 466, 444, 443), (467, 449, 461, 450), (459, 462, 455, 454), (447, 481, 438, 445), (460, 478, 442, 441), (458, 480, 452, 456), (449, 479, 453, 461)])
_uv = me_cube_001.uv_layers.new(name='UVMap')
_uv.uv.foreach_set('vector', [0.4163, 0.04056, 0.5011, 0.03325, 0.5011, 0.03325, 0.4163, 0.04056, 0.5013, 0.2768, 0.625, 0.2768, 0.6518, 0.5, 0.5013, 0.4732, 0.59, 0.625, 0.5838, 0.7094, 0.5838, 0.7094, 0.59, 0.625, 0.5013, 0.7768, 0.625, 0.7768, 0.625, 0.9732, 0.5013, 0.9732, 0.1518, 0.625, 0.3482, 0.625, 0.3482, 0.75, 0.1518, 0.75, 0.6518, 0.625, 0.8482, 0.625, 0.8482, 0.75, 0.625, 0.7768, 0.3482, 0.75, 0.5013, 0.7768, 0.5013, 0.9732, 0.375, 0.9732, 0.5011, 0.5333, 0.5838, 0.5406, 0.5838, 0.5406, 0.5011, 0.5333, 0.375, 0.2768, 0.5013, 0.2768, 0.5013, 0.4732, 0.3482, 0.5, 0.5011, 0.03325, 0.5838, 0.04057, 0.5838, 0.04057, 0.5011, 0.03325, 0.4163, 0.2094, 0.4102, 0.125, 0.4102, 0.125, 0.4163, 0.2094, 0.4163, 0.7094, 0.4102, 0.625, 0.4102, 0.625, 0.4163, 0.7094, 0.6518, 0.5, 0.8482, 0.5, 0.8482, 0.625, 0.6518, 0.625, 0.1518, 0.5, 0.3482, 0.5, 0.3482, 0.625, 0.1518, 0.625, 0.4102, 0.625, 0.4163, 0.5406, 0.4163, 0.5406, 0.4102, 0.625, 0.5011, 0.2167, 0.4163, 0.2094, 0.4163, 0.2094, 0.5011, 0.2167, 0.4042, 0.02868, 0.3999, 0.125, 0.3853, 0.125, 0.3871, 0.01188, 0.5958, 0.02869, 0.5012, 0.02351, 0.5012, 0.009737, 0.6129, 0.01188, 0.5958, 0.2213, 0.6002, 0.125, 0.6147, 0.125, 0.6129, 0.2381, 0.4042, 0.2213, 0.5012, 0.2265, 0.5012, 0.2402, 0.3871, 0.2381, 0.5012, 0.5168, 0.3958, 0.5204, 0.3871, 0.5119, 0.5012, 0.5098, 0.3958, 0.5204, 0.3927, 0.625, 0.3853, 0.625, 0.3871, 0.5119, 0.6042, 0.7296, 0.6073, 0.625, 0.6147, 0.625, 0.6129, 0.7381, 0.3958, 0.7296, 0.5012, 0.7332, 0.5012, 0.7402, 0.3871, 0.7381, 0.5012, 0.02351, 0.4042, 0.02868, 0.3871, 0.01188, 0.5012, 0.009737, 0.5012, 0.2265, 0.5958, 0.2213, 0.6129, 0.2381, 0.5012, 0.2402, 0.6042, 0.5204, 0.5012, 0.5168, 0.5012, 0.5098, 0.6129, 0.5119, 0.5012, 0.7332, 0.6042, 0.7296, 0.6129, 0.7381, 0.5012, 0.7402, 0.3999, 0.125, 0.4042, 0.2213, 0.3871, 0.2381, 0.3853, 0.125, 0.6002, 0.125, 0.5958, 0.02869, 0.6129, 0.01188, 0.6147, 0.125, 0.3927, 0.625, 0.3958, 0.7296, 0.3871, 0.7381, 0.3853, 0.625, 0.6073, 0.625, 0.6042, 0.5204, 0.6129, 0.5119, 0.6147, 0.625, 0.5013, 0.125, 0.59, 0.125, 0.5838, 0.2094, 0.5011, 0.2167, 0.4102, 0.125, 0.5013, 0.125, 0.5011, 0.2167, 0.4163, 0.2094, 0.4163, 0.04056, 0.5011, 0.03325, 0.5013, 0.125, 0.4102, 0.125, 0.5011, 0.03325, 0.5838, 0.04057, 0.59, 0.125, 0.5013, 0.125, 0.5838, 0.04057, 0.59, 0.125, 0.59, 0.125, 0.5838, 0.04057, 0.59, 0.125, 0.5838, 0.2094, 0.5838, 0.2094, 0.59, 0.125, 0.4102, 0.125, 0.4163, 0.04056, 0.4163, 0.04056, 0.4102, 0.125, 0.5838, 0.2094, 0.5011, 0.2167, 0.5011, 0.2167, 0.5838, 0.2094, 0.4368, 0.56, 0.5011, 0.5514, 0.5011, 0.5514, 0.4368, 0.56, 0.5709, 0.625, 0.5633, 0.69, 0.5633, 0.69, 0.5709, 0.625, 0.5011, 0.5514, 0.5633, 0.56, 0.5633, 0.56, 0.5011, 0.5514, 0.4368, 0.69, 0.4293, 0.625, 0.4293, 0.625, 0.4368, 0.69, 0.5838, 0.5406, 0.59, 0.625, 0.59, 0.625, 0.5838, 0.5406, 0.4163, 0.5406, 0.5011, 0.5333, 0.5011, 0.5333, 0.4163, 0.5406, 0.5838, 0.7094, 0.5011, 0.7167, 0.5011, 0.7167, 0.5838, 0.7094, 0.5011, 0.7167, 0.4163, 0.7094, 0.4163, 0.7094, 0.5011, 0.7167, 0.3871, 0.01188, 0.3853, 0.125, 0.375, 0.125, 0.375, 0.0, 0.6129, 0.01188, 0.5012, 0.009737, 0.5013, 0.0, 0.625, 0.0, 0.6129, 0.2381, 0.6147, 0.125, 0.625, 0.125, 0.625, 0.25, 0.3871, 0.2381, 0.5012, 0.2402, 0.5013, 0.25, 0.375, 0.25, 0.5012, 0.5098, 0.3871, 0.5119, 0.375, 0.5, 0.5013, 0.5, 0.3871, 0.5119, 0.3853, 0.625, 0.375, 0.625, 0.375, 0.5, 0.6129, 0.7381, 0.6147, 0.625, 0.625, 0.625, 0.625, 0.75, 0.3871, 0.7381, 0.5012, 0.7402, 0.5013, 0.75, 0.375, 0.75, 0.5012, 0.009737, 0.3871, 0.01188, 0.375, 0.0, 0.5013, 0.0, 0.5012, 0.2402, 0.6129, 0.2381, 0.625, 0.25, 0.5013, 0.25, 0.6129, 0.5119, 0.5012, 0.5098, 0.5013, 0.5, 0.625, 0.5, 0.5012, 0.7402, 0.6129, 0.7381, 0.625, 0.75, 0.5013, 0.75, 0.3853, 0.125, 0.3871, 0.2381, 0.375, 0.25, 0.375, 0.125, 0.6147, 0.125, 0.6129, 0.01188, 0.625, 0.0, 0.625, 0.125, 0.3853, 0.625, 0.3871, 0.7381, 0.375, 0.75, 0.375, 0.625, 0.6147, 0.625, 0.6129, 0.5119, 0.625, 0.5, 0.625, 0.625, 0.3999, 0.125, 0.4042, 0.02868, 0.4163, 0.04056, 0.4102, 0.125, 0.5012, 0.02351, 0.5958, 0.02869, 0.5838, 0.04057, 0.5011, 0.03325, 0.6002, 0.125, 0.5958, 0.2213, 0.5838, 0.2094, 0.59, 0.125, 0.5012, 0.2265, 0.4042, 0.2213, 0.4163, 0.2094, 0.5011, 0.2167, 0.4042, 0.5287, 0.5012, 0.5235, 0.5011, 0.5333, 0.4163, 0.5406, 0.3999, 0.625, 0.4042, 0.5287, 0.4163, 0.5406, 0.4102, 0.625, 0.6002, 0.625, 0.5958, 0.7213, 0.5838, 0.7094, 0.59, 0.625, 0.5012, 0.7265, 0.4042, 0.7213, 0.4163, 0.7094, 0.5011, 0.7167, 0.4042, 0.02868, 0.5012, 0.02351, 0.5011, 0.03325, 0.4163, 0.04056, 0.5958, 0.2213, 0.5012, 0.2265, 0.5011, 0.2167, 0.5838, 0.2094, 0.5012, 0.5235, 0.5958, 0.5287, 0.5838, 0.5406, 0.5011, 0.5333, 0.5958, 0.7213, 0.5012, 0.7265, 0.5011, 0.7167, 0.5838, 0.7094, 0.4042, 0.2213, 0.3999, 0.125, 0.4102, 0.125, 0.4163, 0.2094, 0.5958, 0.02869, 0.6002, 0.125, 0.59, 0.125, 0.5838, 0.04057, 0.4042, 0.7213, 0.3999, 0.625, 0.4102, 0.625, 0.4163, 0.7094, 0.5958, 0.5287, 0.6002, 0.625, 0.59, 0.625, 0.5838, 0.5406, 0.5633, 0.56, 0.5011, 0.5514, 0.5011, 0.5514, 0.5633, 0.56, 0.4163, 0.7094, 0.4102, 0.625, 0.4102, 0.625, 0.4163, 0.7094, 0.4368, 0.69, 0.5011, 0.6986, 0.5011, 0.6986, 0.4368, 0.69, 0.5838, 0.7094, 0.5011, 0.7167, 0.5011, 0.7167, 0.5838, 0.7094, 0.5011, 0.5333, 0.5838, 0.5406, 0.5838, 0.5406, 0.5011, 0.5333, 0.5633, 0.69, 0.5709, 0.625, 0.5709, 0.625, 0.5633, 0.69, 0.4368, 0.56, 0.4293, 0.625, 0.4293, 0.625, 0.4368, 0.56, 0.5011, 0.7167, 0.4163, 0.7094, 0.4163, 0.7094, 0.5011, 0.7167, 0.5013, 0.625, 0.5709, 0.625, 0.5633, 0.69, 0.5011, 0.6986, 0.4293, 0.625, 0.5013, 0.625, 0.5011, 0.6986, 0.4368, 0.69, 0.4368, 0.56, 0.5011, 0.5514, 0.5013, 0.625, 0.4293, 0.625, 0.5011, 0.5514, 0.5633, 0.56, 0.5709, 0.625, 0.5013, 0.625, 0.5633, 0.56, 0.5709, 0.625, 0.5709, 0.625, 0.5633, 0.56, 0.5633, 0.69, 0.5011, 0.6986, 0.5011, 0.6986, 0.5633, 0.69, 0.5011, 0.6986, 0.4368, 0.69, 0.4368, 0.69, 0.5011, 0.6986, 0.4293, 0.625, 0.4368, 0.56, 0.4368, 0.56, 0.4293, 0.625, 0.604, 0.625, 0.6002, 0.5244, 0.6042, 0.5204, 0.6073, 0.625, 0.3961, 0.625, 0.3998, 0.7256, 0.3958, 0.7296, 0.3927, 0.625, 0.5012, 0.73, 0.6002, 0.7256, 0.6042, 0.7296, 0.5012, 0.7332, 0.6002, 0.5244, 0.5012, 0.52, 0.5012, 0.5168, 0.6042, 0.5204, 0.3998, 0.7256, 0.5012, 0.73, 0.5012, 0.7332, 0.3958, 0.7296, 0.6002, 0.7256, 0.604, 0.625, 0.6073, 0.625, 0.6042, 0.7296, 0.3998, 0.5244, 0.3961, 0.625, 0.3927, 0.625, 0.3958, 0.5204, 0.5012, 0.52, 0.3998, 0.5244, 0.3958, 0.5204, 0.5012, 0.5168, 0.5012, 0.5235, 0.4042, 0.5287, 0.3998, 0.5244, 0.5012, 0.52, 0.4042, 0.5287, 0.3999, 0.625, 0.3961, 0.625, 0.3998, 0.5244, 0.5958, 0.7213, 0.6002, 0.625, 0.604, 0.625, 0.6002, 0.7256, 0.4042, 0.7213, 0.5012, 0.7265, 0.5012, 0.73, 0.3998, 0.7256, 0.5958, 0.5287, 0.5012, 0.5235, 0.5012, 0.52, 0.6002, 0.5244, 0.5012, 0.7265, 0.5958, 0.7213, 0.6002, 0.7256, 0.5012, 0.73, 0.3999, 0.625, 0.4042, 0.7213, 0.3998, 0.7256, 0.3961, 0.625, 0.6002, 0.625, 0.5958, 0.5287, 0.6002, 0.5244, 0.604, 0.625, 0.5011, 0.5514, 0.4368, 0.56, 0.4163, 0.5406, 0.5011, 0.5333, 0.4368, 0.56, 0.4293, 0.625, 0.4102, 0.625, 0.4163, 0.5406, 0.5633, 0.69, 0.5709, 0.625, 0.59, 0.625, 0.5838, 0.7094, 0.4368, 0.69, 0.5011, 0.6986, 0.5011, 0.7167, 0.4163, 0.7094, 0.5633, 0.56, 0.5011, 0.5514, 0.5011, 0.5333, 0.5838, 0.5406, 0.5011, 0.6986, 0.5633, 0.69, 0.5838, 0.7094, 0.5011, 0.7167, 0.4293, 0.625, 0.4368, 0.69, 0.4163, 0.7094, 0.4102, 0.625, 0.5709, 0.625, 0.5633, 0.56, 0.5838, 0.5406, 0.59, 0.625, 0.5011, 0.6986, 0.5633, 0.69, 0.5633, 0.69, 0.5011, 0.6986, 0.5838, 0.5406, 0.59, 0.625, 0.59, 0.625, 0.5838, 0.5406, 0.4163, 0.5406, 0.5011, 0.5333, 0.5011, 0.5333, 0.4163, 0.5406, 0.4293, 0.625, 0.4368, 0.69, 0.4368, 0.69, 0.4293, 0.625, 0.4102, 0.625, 0.4163, 0.5406, 0.4163, 0.5406, 0.4102, 0.625, 0.5709, 0.625, 0.5633, 0.56, 0.5633, 0.56, 0.5709, 0.625, 0.59, 0.625, 0.5838, 0.7094, 0.5838, 0.7094, 0.59, 0.625, 0.5011, 0.5514, 0.4368, 0.56, 0.4368, 0.56, 0.5011, 0.5514, 0.1518, 0.625, 0.1518, 0.75, 0.125, 0.75, 0.125, 0.625, 0.5013, 0.9732, 0.625, 0.9732, 0.625, 1.0, 0.5013, 1.0, 0.8482, 0.625, 0.8482, 0.5, 0.875, 0.5, 0.875, 0.625, 0.5013, 0.2768, 0.375, 0.2768, 0.375, 0.25, 0.5013, 0.25, 0.3482, 0.5, 0.5013, 0.4732, 0.5013, 0.5, 0.375, 0.5, 0.3482, 0.625, 0.3482, 0.5, 0.375, 0.5, 0.375, 0.625, 0.6518, 0.625, 0.625, 0.7768, 0.625, 0.75, 0.625, 0.625, 0.5013, 0.7768, 0.3482, 0.75, 0.375, 0.75, 0.5013, 0.75, 0.375, 0.9732, 0.5013, 0.9732, 0.5013, 1.0, 0.375, 1.0, 0.625, 0.2768, 0.5013, 0.2768, 0.5013, 0.25, 0.625, 0.25, 0.5013, 0.4732, 0.6518, 0.5, 0.625, 0.5, 0.5013, 0.5, 0.625, 0.7768, 0.5013, 0.7768, 0.5013, 0.75, 0.625, 0.75, 0.1518, 0.5, 0.1518, 0.625, 0.125, 0.625, 0.125, 0.5, 0.8482, 0.75, 0.8482, 0.625, 0.875, 0.625, 0.875, 0.75, 0.3482, 0.75, 0.3482, 0.625, 0.375, 0.625, 0.375, 0.75, 0.6518, 0.5, 0.6518, 0.625, 0.625, 0.625, 0.625, 0.5, 0.4163, 0.04056, 0.4163, 0.04056, 0.5011, 0.03325, 0.5011, 0.03325, 0.5013, 0.2768, 0.5013, 0.4732, 0.6518, 0.5, 0.625, 0.2768, 0.59, 0.625, 0.59, 0.625, 0.5838, 0.7094, 0.5838, 0.7094, 0.5013, 0.7768, 0.5013, 0.9732, 0.625, 0.9732, 0.625, 0.7768, 0.1518, 0.625, 0.1518, 0.75, 0.3482, 0.75, 0.3482, 0.625, 0.6518, 0.625, 0.625, 0.7768, 0.8482, 0.75, 0.8482, 0.625, 0.3482, 0.75, 0.375, 0.9732, 0.5013, 0.9732, 0.5013, 0.7768, 0.5011, 0.5333, 0.5011, 0.5333, 0.5838, 0.5406, 0.5838, 0.5406, 0.375, 0.2768, 0.3482, 0.5, 0.5013, 0.4732, 0.5013, 0.2768, 0.5011, 0.03325, 0.5011, 0.03325, 0.5838, 0.04057, 0.5838, 0.04057, 0.4163, 0.2094, 0.4163, 0.2094, 0.4102, 0.125, 0.4102, 0.125, 0.4163, 0.7094, 0.4163, 0.7094, 0.4102, 0.625, 0.4102, 0.625, 0.6518, 0.5, 0.6518, 0.625, 0.8482, 0.625, 0.8482, 0.5, 0.1518, 0.5, 0.1518, 0.625, 0.3482, 0.625, 0.3482, 0.5, 0.4102, 0.625, 0.4102, 0.625, 0.4163, 0.5406, 0.4163, 0.5406, 0.5011, 0.2167, 0.5011, 0.2167, 0.4163, 0.2094, 0.4163, 0.2094, 0.4042, 0.02868, 0.3871, 0.01188, 0.3853, 0.125, 0.3999, 0.125, 0.5958, 0.02869, 0.6129, 0.01188, 0.5012, 0.009737, 0.5012, 0.02351, 0.5958, 0.2213, 0.6129, 0.2381, 0.6147, 0.125, 0.6002, 0.125, 0.4042, 0.2213, 0.3871, 0.2381, 0.5012, 0.2402, 0.5012, 0.2265, 0.5012, 0.5168, 0.5012, 0.5098, 0.3871, 0.5119, 0.3958, 0.5204, 0.3958, 0.5204, 0.3871, 0.5119, 0.3853, 0.625, 0.3927, 0.625, 0.6042, 0.7296, 0.6129, 0.7381, 0.6147, 0.625, 0.6073, 0.625, 0.3958, 0.7296, 0.3871, 0.7381, 0.5012, 0.7402, 0.5012, 0.7332, 0.5012, 0.02351, 0.5012, 0.009737, 0.3871, 0.01188, 0.4042, 0.02868, 0.5012, 0.2265, 0.5012, 0.2402, 0.6129, 0.2381, 0.5958, 0.2213, 0.6042, 0.5204, 0.6129, 0.5119, 0.5012, 0.5098, 0.5012, 0.5168, 0.5012, 0.7332, 0.5012, 0.7402, 0.6129, 0.7381, 0.6042, 0.7296, 0.3999, 0.125, 0.3853, 0.125, 0.3871, 0.2381, 0.4042, 0.2213, 0.6002, 0.125, 0.6147, 0.125, 0.6129, 0.01188, 0.5958, 0.02869, 0.3927, 0.625, 0.3853, 0.625, 0.3871, 0.7381, 0.3958, 0.7296, 0.6073, 0.625, 0.6147, 0.625, 0.6129, 0.5119, 0.6042, 0.5204, 0.5013, 0.125, 0.5011, 0.2167, 0.5838, 0.2094, 0.59, 0.125, 0.4102, 0.125, 0.4163, 0.2094, 0.5011, 0.2167, 0.5013, 0.125, 0.4163, 0.04056, 0.4102, 0.125, 0.5013, 0.125, 0.5011, 0.03325, 0.5011, 0.03325, 0.5013, 0.125, 0.59, 0.125, 0.5838, 0.04057, 0.5838, 0.04057, 0.5838, 0.04057, 0.59, 0.125, 0.59, 0.125, 0.59, 0.125, 0.59, 0.125, 0.5838, 0.2094, 0.5838, 0.2094, 0.4102, 0.125, 0.4102, 0.125, 0.4163, 0.04056, 0.4163, 0.04056, 0.5838, 0.2094, 0.5838, 0.2094, 0.5011, 0.2167, 0.5011, 0.2167, 0.4368, 0.56, 0.4368, 0.56, 0.5011, 0.5514, 0.5011, 0.5514, 0.5709, 0.625, 0.5709, 0.625, 0.5633, 0.69, 0.5633, 0.69, 0.5011, 0.5514, 0.5011, 0.5514, 0.5633, 0.56, 0.5633, 0.56, 0.4368, 0.69, 0.4368, 0.69, 0.4293, 0.625, 0.4293, 0.625, 0.5838, 0.5406, 0.5838, 0.5406, 0.59, 0.625, 0.59, 0.625, 0.4163, 0.5406, 0.4163, 0.5406, 0.5011, 0.5333, 0.5011, 0.5333, 0.5838, 0.7094, 0.5838, 0.7094, 0.5011, 0.7167, 0.5011, 0.7167, 0.5011, 0.7167, 0.5011, 0.7167, 0.4163, 0.7094, 0.4163, 0.7094, 0.3871, 0.01188, 0.375, 0.0, 0.375, 0.125, 0.3853, 0.125, 0.6129, 0.01188, 0.625, 0.0, 0.5013, 0.0, 0.5012, 0.009737, 0.6129, 0.2381, 0.625, 0.25, 0.625, 0.125, 0.6147, 0.125, 0.3871, 0.2381, 0.375, 0.25, 0.5013, 0.25, 0.5012, 0.2402, 0.5012, 0.5098, 0.5013, 0.5, 0.375, 0.5, 0.3871, 0.5119, 0.3871, 0.5119, 0.375, 0.5, 0.375, 0.625, 0.3853, 0.625, 0.6129, 0.7381, 0.625, 0.75, 0.625, 0.625, 0.6147, 0.625, 0.3871, 0.7381, 0.375, 0.75, 0.5013, 0.75, 0.5012, 0.7402, 0.5012, 0.009737, 0.5013, 0.0, 0.375, 0.0, 0.3871, 0.01188, 0.5012, 0.2402, 0.5013, 0.25, 0.625, 0.25, 0.6129, 0.2381, 0.6129, 0.5119, 0.625, 0.5, 0.5013, 0.5, 0.5012, 0.5098, 0.5012, 0.7402, 0.5013, 0.75, 0.625, 0.75, 0.6129, 0.7381, 0.3853, 0.125, 0.375, 0.125, 0.375, 0.25, 0.3871, 0.2381, 0.6147, 0.125, 0.625, 0.125, 0.625, 0.0, 0.6129, 0.01188, 0.3853, 0.625, 0.375, 0.625, 0.375, 0.75, 0.3871, 0.7381, 0.6147, 0.625, 0.625, 0.625, 0.625, 0.5, 0.6129, 0.5119, 0.3999, 0.125, 0.4102, 0.125, 0.4163, 0.04056, 0.4042, 0.02868, 0.5012, 0.02351, 0.5011, 0.03325, 0.5838, 0.04057, 0.5958, 0.02869, 0.6002, 0.125, 0.59, 0.125, 0.5838, 0.2094, 0.5958, 0.2213, 0.5012, 0.2265, 0.5011, 0.2167, 0.4163, 0.2094, 0.4042, 0.2213, 0.4042, 0.5287, 0.4163, 0.5406, 0.5011, 0.5333, 0.5012, 0.5235, 0.3999, 0.625, 0.4102, 0.625, 0.4163, 0.5406, 0.4042, 0.5287, 0.6002, 0.625, 0.59, 0.625, 0.5838, 0.7094, 0.5958, 0.7213, 0.5012, 0.7265, 0.5011, 0.7167, 0.4163, 0.7094, 0.4042, 0.7213, 0.4042, 0.02868, 0.4163, 0.04056, 0.5011, 0.03325, 0.5012, 0.02351, 0.5958, 0.2213, 0.5838, 0.2094, 0.5011, 0.2167, 0.5012, 0.2265, 0.5012, 0.5235, 0.5011, 0.5333, 0.5838, 0.5406, 0.5958, 0.5287, 0.5958, 0.7213, 0.5838, 0.7094, 0.5011, 0.7167, 0.5012, 0.7265, 0.4042, 0.2213, 0.4163, 0.2094, 0.4102, 0.125, 0.3999, 0.125, 0.5958, 0.02869, 0.5838, 0.04057, 0.59, 0.125, 0.6002, 0.125, 0.4042, 0.7213, 0.4163, 0.7094, 0.4102, 0.625, 0.3999, 0.625, 0.5958, 0.5287, 0.5838, 0.5406, 0.59, 0.625, 0.6002, 0.625, 0.5633, 0.56, 0.5633, 0.56, 0.5011, 0.5514, 0.5011, 0.5514, 0.4163, 0.7094, 0.4163, 0.7094, 0.4102, 0.625, 0.4102, 0.625, 0.4368, 0.69, 0.4368, 0.69, 0.5011, 0.6986, 0.5011, 0.6986, 0.5838, 0.7094, 0.5838, 0.7094, 0.5011, 0.7167, 0.5011, 0.7167, 0.5011, 0.5333, 0.5011, 0.5333, 0.5838, 0.5406, 0.5838, 0.5406, 0.5633, 0.69, 0.5633, 0.69, 0.5709, 0.625, 0.5709, 0.625, 0.4368, 0.56, 0.4368, 0.56, 0.4293, 0.625, 0.4293, 0.625, 0.5011, 0.7167, 0.5011, 0.7167, 0.4163, 0.7094, 0.4163, 0.7094, 0.5013, 0.625, 0.5011, 0.6986, 0.5633, 0.69, 0.5709, 0.625, 0.4293, 0.625, 0.4368, 0.69, 0.5011, 0.6986, 0.5013, 0.625, 0.4368, 0.56, 0.4293, 0.625, 0.5013, 0.625, 0.5011, 0.5514, 0.5011, 0.5514, 0.5013, 0.625, 0.5709, 0.625, 0.5633, 0.56, 0.5633, 0.56, 0.5633, 0.56, 0.5709, 0.625, 0.5709, 0.625, 0.5633, 0.69, 0.5633, 0.69, 0.5011, 0.6986, 0.5011, 0.6986, 0.5011, 0.6986, 0.5011, 0.6986, 0.4368, 0.69, 0.4368, 0.69, 0.4293, 0.625, 0.4293, 0.625, 0.4368, 0.56, 0.4368, 0.56, 0.604, 0.625, 0.6073, 0.625, 0.6042, 0.5204, 0.6002, 0.5244, 0.3961, 0.625, 0.3927, 0.625, 0.3958, 0.7296, 0.3998, 0.7256, 0.5012, 0.73, 0.5012, 0.7332, 0.6042, 0.7296, 0.6002, 0.7256, 0.6002, 0.5244, 0.6042, 0.5204, 0.5012, 0.5168, 0.5012, 0.52, 0.3998, 0.7256, 0.3958, 0.7296, 0.5012, 0.7332, 0.5012, 0.73, 0.6002, 0.7256, 0.6042, 0.7296, 0.6073, 0.625, 0.604, 0.625, 0.3998, 0.5244, 0.3958, 0.5204, 0.3927, 0.625, 0.3961, 0.625, 0.5012, 0.52, 0.5012, 0.5168, 0.3958, 0.5204, 0.3998, 0.5244, 0.5012, 0.5235, 0.5012, 0.52, 0.3998, 0.5244, 0.4042, 0.5287, 0.4042, 0.5287, 0.3998, 0.5244, 0.3961, 0.625, 0.3999, 0.625, 0.5958, 0.7213, 0.6002, 0.7256, 0.604, 0.625, 0.6002, 0.625, 0.4042, 0.7213, 0.3998, 0.7256, 0.5012, 0.73, 0.5012, 0.7265, 0.5958, 0.5287, 0.6002, 0.5244, 0.5012, 0.52, 0.5012, 0.5235, 0.5012, 0.7265, 0.5012, 0.73, 0.6002, 0.7256, 0.5958, 0.7213, 0.3999, 0.625, 0.3961, 0.625, 0.3998, 0.7256, 0.4042, 0.7213, 0.6002, 0.625, 0.604, 0.625, 0.6002, 0.5244, 0.5958, 0.5287, 0.5011, 0.5514, 0.5011, 0.5333, 0.4163, 0.5406, 0.4368, 0.56, 0.4368, 0.56, 0.4163, 0.5406, 0.4102, 0.625, 0.4293, 0.625, 0.5633, 0.69, 0.5838, 0.7094, 0.59, 0.625, 0.5709, 0.625, 0.4368, 0.69, 0.4163, 0.7094, 0.5011, 0.7167, 0.5011, 0.6986, 0.5633, 0.56, 0.5838, 0.5406, 0.5011, 0.5333, 0.5011, 0.5514, 0.5011, 0.6986, 0.5011, 0.7167, 0.5838, 0.7094, 0.5633, 0.69, 0.4293, 0.625, 0.4102, 0.625, 0.4163, 0.7094, 0.4368, 0.69, 0.5709, 0.625, 0.59, 0.625, 0.5838, 0.5406, 0.5633, 0.56, 0.5011, 0.6986, 0.5011, 0.6986, 0.5633, 0.69, 0.5633, 0.69, 0.5838, 0.5406, 0.5838, 0.5406, 0.59, 0.625, 0.59, 0.625, 0.4163, 0.5406, 0.4163, 0.5406, 0.5011, 0.5333, 0.5011, 0.5333, 0.4293, 0.625, 0.4293, 0.625, 0.4368, 0.69, 0.4368, 0.69, 0.4102, 0.625, 0.4102, 0.625, 0.4163, 0.5406, 0.4163, 0.5406, 0.5709, 0.625, 0.5709, 0.625, 0.5633, 0.56, 0.5633, 0.56, 0.59, 0.625, 0.59, 0.625, 0.5838, 0.7094, 0.5838, 0.7094, 0.5011, 0.5514, 0.5011, 0.5514, 0.4368, 0.56, 0.4368, 0.56, 0.1518, 0.625, 0.125, 0.625, 0.125, 0.75, 0.1518, 0.75, 0.5013, 0.9732, 0.5013, 1.0, 0.625, 1.0, 0.625, 0.9732, 0.8482, 0.625, 0.875, 0.625, 0.875, 0.5, 0.8482, 0.5, 0.5013, 0.2768, 0.5013, 0.25, 0.375, 0.25, 0.375, 0.2768, 0.3482, 0.5, 0.375, 0.5, 0.5013, 0.5, 0.5013, 0.4732, 0.3482, 0.625, 0.375, 0.625, 0.375, 0.5, 0.3482, 0.5, 0.6518, 0.625, 0.625, 0.625, 0.625, 0.75, 0.625, 0.7768, 0.5013, 0.7768, 0.5013, 0.75, 0.375, 0.75, 0.3482, 0.75, 0.375, 0.9732, 0.375, 1.0, 0.5013, 1.0, 0.5013, 0.9732, 0.625, 0.2768, 0.625, 0.25, 0.5013, 0.25, 0.5013, 0.2768, 0.5013, 0.4732, 0.5013, 0.5, 0.625, 0.5, 0.6518, 0.5, 0.625, 0.7768, 0.625, 0.75, 0.5013, 0.75, 0.5013, 0.7768, 0.1518, 0.5, 0.125, 0.5, 0.125, 0.625, 0.1518, 0.625, 0.8482, 0.75, 0.875, 0.75, 0.875, 0.625, 0.8482, 0.625, 0.3482, 0.75, 0.375, 0.75, 0.375, 0.625, 0.3482, 0.625, 0.6518, 0.5, 0.625, 0.5, 0.625, 0.625, 0.6518, 0.625, 0.4163, 0.04056, 0.4163, 0.04056, 0.5011, 0.03325, 0.5011, 0.03325, 0.5013, 0.2768, 0.5013, 0.4732, 0.6518, 0.5, 0.625, 0.2768, 0.59, 0.625, 0.59, 0.625, 0.5838, 0.7094, 0.5838, 0.7094, 0.5013, 0.7768, 0.5013, 0.9732, 0.625, 0.9732, 0.625, 0.7768, 0.1518, 0.625, 0.1518, 0.75, 0.3482, 0.75, 0.3482, 0.625, 0.6518, 0.625, 0.625, 0.7768, 0.8482, 0.75, 0.8482, 0.625, 0.3482, 0.75, 0.375, 0.9732, 0.5013, 0.9732, 0.5013, 0.7768, 0.5011, 0.5333, 0.5011, 0.5333, 0.5838, 0.5406, 0.5838, 0.5406, 0.375, 0.2768, 0.3482, 0.5, 0.5013, 0.4732, 0.5013, 0.2768, 0.5011, 0.03325, 0.5011, 0.03325, 0.5838, 0.04057, 0.5838, 0.04057, 0.4163, 0.2094, 0.4163, 0.2094, 0.4102, 0.125, 0.4102, 0.125, 0.4163, 0.7094, 0.4163, 0.7094, 0.4102, 0.625, 0.4102, 0.625, 0.6518, 0.5, 0.6518, 0.625, 0.8482, 0.625, 0.8482, 0.5, 0.1518, 0.5, 0.1518, 0.625, 0.3482, 0.625, 0.3482, 0.5, 0.4102, 0.625, 0.4102, 0.625, 0.4163, 0.5406, 0.4163, 0.5406, 0.5011, 0.2167, 0.5011, 0.2167, 0.4163, 0.2094, 0.4163, 0.2094, 0.4042, 0.02868, 0.3871, 0.01188, 0.3853, 0.125, 0.3999, 0.125, 0.5958, 0.02869, 0.6129, 0.01188, 0.5012, 0.009737, 0.5012, 0.02351, 0.5958, 0.2213, 0.6129, 0.2381, 0.6147, 0.125, 0.6002, 0.125, 0.4042, 0.2213, 0.3871, 0.2381, 0.5012, 0.2402, 0.5012, 0.2265, 0.5012, 0.5168, 0.5012, 0.5098, 0.3871, 0.5119, 0.3958, 0.5204, 0.3958, 0.5204, 0.3871, 0.5119, 0.3853, 0.625, 0.3927, 0.625, 0.6042, 0.7296, 0.6129, 0.7381, 0.6147, 0.625, 0.6073, 0.625, 0.3958, 0.7296, 0.3871, 0.7381, 0.5012, 0.7402, 0.5012, 0.7332, 0.5012, 0.02351, 0.5012, 0.009737, 0.3871, 0.01188, 0.4042, 0.02868, 0.5012, 0.2265, 0.5012, 0.2402, 0.6129, 0.2381, 0.5958, 0.2213, 0.6042, 0.5204, 0.6129, 0.5119, 0.5012, 0.5098, 0.5012, 0.5168, 0.5012, 0.7332, 0.5012, 0.7402, 0.6129, 0.7381, 0.6042, 0.7296, 0.3999, 0.125, 0.3853, 0.125, 0.3871, 0.2381, 0.4042, 0.2213, 0.6002, 0.125, 0.6147, 0.125, 0.6129, 0.01188, 0.5958, 0.02869, 0.3927, 0.625, 0.3853, 0.625, 0.3871, 0.7381, 0.3958, 0.7296, 0.6073, 0.625, 0.6147, 0.625, 0.6129, 0.5119, 0.6042, 0.5204, 0.5013, 0.125, 0.5011, 0.2167, 0.5838, 0.2094, 0.59, 0.125, 0.4102, 0.125, 0.4163, 0.2094, 0.5011, 0.2167, 0.5013, 0.125, 0.4163, 0.04056, 0.4102, 0.125, 0.5013, 0.125, 0.5011, 0.03325, 0.5011, 0.03325, 0.5013, 0.125, 0.59, 0.125, 0.5838, 0.04057, 0.5838, 0.04057, 0.5838, 0.04057, 0.59, 0.125, 0.59, 0.125, 0.59, 0.125, 0.59, 0.125, 0.5838, 0.2094, 0.5838, 0.2094, 0.4102, 0.125, 0.4102, 0.125, 0.4163, 0.04056, 0.4163, 0.04056, 0.5838, 0.2094, 0.5838, 0.2094, 0.5011, 0.2167, 0.5011, 0.2167, 0.4368, 0.56, 0.4368, 0.56, 0.5011, 0.5514, 0.5011, 0.5514, 0.5709, 0.625, 0.5709, 0.625, 0.5633, 0.69, 0.5633, 0.69, 0.5011, 0.5514, 0.5011, 0.5514, 0.5633, 0.56, 0.5633, 0.56, 0.4368, 0.69, 0.4368, 0.69, 0.4293, 0.625, 0.4293, 0.625, 0.5838, 0.5406, 0.5838, 0.5406, 0.59, 0.625, 0.59, 0.625, 0.4163, 0.5406, 0.4163, 0.5406, 0.5011, 0.5333, 0.5011, 0.5333, 0.5838, 0.7094, 0.5838, 0.7094, 0.5011, 0.7167, 0.5011, 0.7167, 0.5011, 0.7167, 0.5011, 0.7167, 0.4163, 0.7094, 0.4163, 0.7094, 0.3871, 0.01188, 0.375, 0.0, 0.375, 0.125, 0.3853, 0.125, 0.6129, 0.01188, 0.625, 0.0, 0.5013, 0.0, 0.5012, 0.009737, 0.6129, 0.2381, 0.625, 0.25, 0.625, 0.125, 0.6147, 0.125, 0.3871, 0.2381, 0.375, 0.25, 0.5013, 0.25, 0.5012, 0.2402, 0.5012, 0.5098, 0.5013, 0.5, 0.375, 0.5, 0.3871, 0.5119, 0.3871, 0.5119, 0.375, 0.5, 0.375, 0.625, 0.3853, 0.625, 0.6129, 0.7381, 0.625, 0.75, 0.625, 0.625, 0.6147, 0.625, 0.3871, 0.7381, 0.375, 0.75, 0.5013, 0.75, 0.5012, 0.7402, 0.5012, 0.009737, 0.5013, 0.0, 0.375, 0.0, 0.3871, 0.01188, 0.5012, 0.2402, 0.5013, 0.25, 0.625, 0.25, 0.6129, 0.2381, 0.6129, 0.5119, 0.625, 0.5, 0.5013, 0.5, 0.5012, 0.5098, 0.5012, 0.7402, 0.5013, 0.75, 0.625, 0.75, 0.6129, 0.7381, 0.3853, 0.125, 0.375, 0.125, 0.375, 0.25, 0.3871, 0.2381, 0.6147, 0.125, 0.625, 0.125, 0.625, 0.0, 0.6129, 0.01188, 0.3853, 0.625, 0.375, 0.625, 0.375, 0.75, 0.3871, 0.7381, 0.6147, 0.625, 0.625, 0.625, 0.625, 0.5, 0.6129, 0.5119, 0.3999, 0.125, 0.4102, 0.125, 0.4163, 0.04056, 0.4042, 0.02868, 0.5012, 0.02351, 0.5011, 0.03325, 0.5838, 0.04057, 0.5958, 0.02869, 0.6002, 0.125, 0.59, 0.125, 0.5838, 0.2094, 0.5958, 0.2213, 0.5012, 0.2265, 0.5011, 0.2167, 0.4163, 0.2094, 0.4042, 0.2213, 0.4042, 0.5287, 0.4163, 0.5406, 0.5011, 0.5333, 0.5012, 0.5235, 0.3999, 0.625, 0.4102, 0.625, 0.4163, 0.5406, 0.4042, 0.5287, 0.6002, 0.625, 0.59, 0.625, 0.5838, 0.7094, 0.5958, 0.7213, 0.5012, 0.7265, 0.5011, 0.7167, 0.4163, 0.7094, 0.4042, 0.7213, 0.4042, 0.02868, 0.4163, 0.04056, 0.5011, 0.03325, 0.5012, 0.02351, 0.5958, 0.2213, 0.5838, 0.2094, 0.5011, 0.2167, 0.5012, 0.2265, 0.5012, 0.5235, 0.5011, 0.5333, 0.5838, 0.5406, 0.5958, 0.5287, 0.5958, 0.7213, 0.5838, 0.7094, 0.5011, 0.7167, 0.5012, 0.7265, 0.4042, 0.2213, 0.4163, 0.2094, 0.4102, 0.125, 0.3999, 0.125, 0.5958, 0.02869, 0.5838, 0.04057, 0.59, 0.125, 0.6002, 0.125, 0.4042, 0.7213, 0.4163, 0.7094, 0.4102, 0.625, 0.3999, 0.625, 0.5958, 0.5287, 0.5838, 0.5406, 0.59, 0.625, 0.6002, 0.625, 0.5633, 0.56, 0.5633, 0.56, 0.5011, 0.5514, 0.5011, 0.5514, 0.4163, 0.7094, 0.4163, 0.7094, 0.4102, 0.625, 0.4102, 0.625, 0.4368, 0.69, 0.4368, 0.69, 0.5011, 0.6986, 0.5011, 0.6986, 0.5838, 0.7094, 0.5838, 0.7094, 0.5011, 0.7167, 0.5011, 0.7167, 0.5011, 0.5333, 0.5011, 0.5333, 0.5838, 0.5406, 0.5838, 0.5406, 0.5633, 0.69, 0.5633, 0.69, 0.5709, 0.625, 0.5709, 0.625, 0.4368, 0.56, 0.4368, 0.56, 0.4293, 0.625, 0.4293, 0.625, 0.5011, 0.7167, 0.5011, 0.7167, 0.4163, 0.7094, 0.4163, 0.7094, 0.5013, 0.625, 0.5011, 0.6986, 0.5633, 0.69, 0.5709, 0.625, 0.4293, 0.625, 0.4368, 0.69, 0.5011, 0.6986, 0.5013, 0.625, 0.4368, 0.56, 0.4293, 0.625, 0.5013, 0.625, 0.5011, 0.5514, 0.5011, 0.5514, 0.5013, 0.625, 0.5709, 0.625, 0.5633, 0.56, 0.5633, 0.56, 0.5633, 0.56, 0.5709, 0.625, 0.5709, 0.625, 0.5633, 0.69, 0.5633, 0.69, 0.5011, 0.6986, 0.5011, 0.6986, 0.5011, 0.6986, 0.5011, 0.6986, 0.4368, 0.69, 0.4368, 0.69, 0.4293, 0.625, 0.4293, 0.625, 0.4368, 0.56, 0.4368, 0.56, 0.604, 0.625, 0.6073, 0.625, 0.6042, 0.5204, 0.6002, 0.5244, 0.3961, 0.625, 0.3927, 0.625, 0.3958, 0.7296, 0.3998, 0.7256, 0.5012, 0.73, 0.5012, 0.7332, 0.6042, 0.7296, 0.6002, 0.7256, 0.6002, 0.5244, 0.6042, 0.5204, 0.5012, 0.5168, 0.5012, 0.52, 0.3998, 0.7256, 0.3958, 0.7296, 0.5012, 0.7332, 0.5012, 0.73, 0.6002, 0.7256, 0.6042, 0.7296, 0.6073, 0.625, 0.604, 0.625, 0.3998, 0.5244, 0.3958, 0.5204, 0.3927, 0.625, 0.3961, 0.625, 0.5012, 0.52, 0.5012, 0.5168, 0.3958, 0.5204, 0.3998, 0.5244, 0.5012, 0.5235, 0.5012, 0.52, 0.3998, 0.5244, 0.4042, 0.5287, 0.4042, 0.5287, 0.3998, 0.5244, 0.3961, 0.625, 0.3999, 0.625, 0.5958, 0.7213, 0.6002, 0.7256, 0.604, 0.625, 0.6002, 0.625, 0.4042, 0.7213, 0.3998, 0.7256, 0.5012, 0.73, 0.5012, 0.7265, 0.5958, 0.5287, 0.6002, 0.5244, 0.5012, 0.52, 0.5012, 0.5235, 0.5012, 0.7265, 0.5012, 0.73, 0.6002, 0.7256, 0.5958, 0.7213, 0.3999, 0.625, 0.3961, 0.625, 0.3998, 0.7256, 0.4042, 0.7213, 0.6002, 0.625, 0.604, 0.625, 0.6002, 0.5244, 0.5958, 0.5287, 0.5011, 0.5514, 0.5011, 0.5333, 0.4163, 0.5406, 0.4368, 0.56, 0.4368, 0.56, 0.4163, 0.5406, 0.4102, 0.625, 0.4293, 0.625, 0.5633, 0.69, 0.5838, 0.7094, 0.59, 0.625, 0.5709, 0.625, 0.4368, 0.69, 0.4163, 0.7094, 0.5011, 0.7167, 0.5011, 0.6986, 0.5633, 0.56, 0.5838, 0.5406, 0.5011, 0.5333, 0.5011, 0.5514, 0.5011, 0.6986, 0.5011, 0.7167, 0.5838, 0.7094, 0.5633, 0.69, 0.4293, 0.625, 0.4102, 0.625, 0.4163, 0.7094, 0.4368, 0.69, 0.5709, 0.625, 0.59, 0.625, 0.5838, 0.5406, 0.5633, 0.56, 0.5011, 0.6986, 0.5011, 0.6986, 0.5633, 0.69, 0.5633, 0.69, 0.5838, 0.5406, 0.5838, 0.5406, 0.59, 0.625, 0.59, 0.625, 0.4163, 0.5406, 0.4163, 0.5406, 0.5011, 0.5333, 0.5011, 0.5333, 0.4293, 0.625, 0.4293, 0.625, 0.4368, 0.69, 0.4368, 0.69, 0.4102, 0.625, 0.4102, 0.625, 0.4163, 0.5406, 0.4163, 0.5406, 0.5709, 0.625, 0.5709, 0.625, 0.5633, 0.56, 0.5633, 0.56, 0.59, 0.625, 0.59, 0.625, 0.5838, 0.7094, 0.5838, 0.7094, 0.5011, 0.5514, 0.5011, 0.5514, 0.4368, 0.56, 0.4368, 0.56, 0.1518, 0.625, 0.125, 0.625, 0.125, 0.75, 0.1518, 0.75, 0.5013, 0.9732, 0.5013, 1.0, 0.625, 1.0, 0.625, 0.9732, 0.8482, 0.625, 0.875, 0.625, 0.875, 0.5, 0.8482, 0.5, 0.5013, 0.2768, 0.5013, 0.25, 0.375, 0.25, 0.375, 0.2768, 0.3482, 0.5, 0.375, 0.5, 0.5013, 0.5, 0.5013, 0.4732, 0.3482, 0.625, 0.375, 0.625, 0.375, 0.5, 0.3482, 0.5, 0.6518, 0.625, 0.625, 0.625, 0.625, 0.75, 0.625, 0.7768, 0.5013, 0.7768, 0.5013, 0.75, 0.375, 0.75, 0.3482, 0.75, 0.375, 0.9732, 0.375, 1.0, 0.5013, 1.0, 0.5013, 0.9732, 0.625, 0.2768, 0.625, 0.25, 0.5013, 0.25, 0.5013, 0.2768, 0.5013, 0.4732, 0.5013, 0.5, 0.625, 0.5, 0.6518, 0.5, 0.625, 0.7768, 0.625, 0.75, 0.5013, 0.75, 0.5013, 0.7768, 0.1518, 0.5, 0.125, 0.5, 0.125, 0.625, 0.1518, 0.625, 0.8482, 0.75, 0.875, 0.75, 0.875, 0.625, 0.8482, 0.625, 0.3482, 0.75, 0.375, 0.75, 0.375, 0.625, 0.3482, 0.625, 0.6518, 0.5, 0.625, 0.5, 0.625, 0.625, 0.6518, 0.625, 0.4163, 0.04056, 0.5011, 0.03325, 0.5011, 0.03325, 0.4163, 0.04056, 0.5013, 0.2768, 0.625, 0.2768, 0.6518, 0.5, 0.5013, 0.4732, 0.59, 0.625, 0.5838, 0.7094, 0.5838, 0.7094, 0.59, 0.625, 0.5013, 0.7768, 0.625, 0.7768, 0.625, 0.9732, 0.5013, 0.9732, 0.1518, 0.625, 0.3482, 0.625, 0.3482, 0.75, 0.1518, 0.75, 0.6518, 0.625, 0.8482, 0.625, 0.8482, 0.75, 0.625, 0.7768, 0.3482, 0.75, 0.5013, 0.7768, 0.5013, 0.9732, 0.375, 0.9732, 0.5011, 0.5333, 0.5838, 0.5406, 0.5838, 0.5406, 0.5011, 0.5333, 0.375, 0.2768, 0.5013, 0.2768, 0.5013, 0.4732, 0.3482, 0.5, 0.5011, 0.03325, 0.5838, 0.04057, 0.5838, 0.04057, 0.5011, 0.03325, 0.4163, 0.2094, 0.4102, 0.125, 0.4102, 0.125, 0.4163, 0.2094, 0.4163, 0.7094, 0.4102, 0.625, 0.4102, 0.625, 0.4163, 0.7094, 0.6518, 0.5, 0.8482, 0.5, 0.8482, 0.625, 0.6518, 0.625, 0.1518, 0.5, 0.3482, 0.5, 0.3482, 0.625, 0.1518, 0.625, 0.4102, 0.625, 0.4163, 0.5406, 0.4163, 0.5406, 0.4102, 0.625, 0.5011, 0.2167, 0.4163, 0.2094, 0.4163, 0.2094, 0.5011, 0.2167, 0.4042, 0.02868, 0.3999, 0.125, 0.3853, 0.125, 0.3871, 0.01188, 0.5958, 0.02869, 0.5012, 0.02351, 0.5012, 0.009737, 0.6129, 0.01188, 0.5958, 0.2213, 0.6002, 0.125, 0.6147, 0.125, 0.6129, 0.2381, 0.4042, 0.2213, 0.5012, 0.2265, 0.5012, 0.2402, 0.3871, 0.2381, 0.5012, 0.5168, 0.3958, 0.5204, 0.3871, 0.5119, 0.5012, 0.5098, 0.3958, 0.5204, 0.3927, 0.625, 0.3853, 0.625, 0.3871, 0.5119, 0.6042, 0.7296, 0.6073, 0.625, 0.6147, 0.625, 0.6129, 0.7381, 0.3958, 0.7296, 0.5012, 0.7332, 0.5012, 0.7402, 0.3871, 0.7381, 0.5012, 0.02351, 0.4042, 0.02868, 0.3871, 0.01188, 0.5012, 0.009737, 0.5012, 0.2265, 0.5958, 0.2213, 0.6129, 0.2381, 0.5012, 0.2402, 0.6042, 0.5204, 0.5012, 0.5168, 0.5012, 0.5098, 0.6129, 0.5119, 0.5012, 0.7332, 0.6042, 0.7296, 0.6129, 0.7381, 0.5012, 0.7402, 0.3999, 0.125, 0.4042, 0.2213, 0.3871, 0.2381, 0.3853, 0.125, 0.6002, 0.125, 0.5958, 0.02869, 0.6129, 0.01188, 0.6147, 0.125, 0.3927, 0.625, 0.3958, 0.7296, 0.3871, 0.7381, 0.3853, 0.625, 0.6073, 0.625, 0.6042, 0.5204, 0.6129, 0.5119, 0.6147, 0.625, 0.5013, 0.125, 0.59, 0.125, 0.5838, 0.2094, 0.5011, 0.2167, 0.4102, 0.125, 0.5013, 0.125, 0.5011, 0.2167, 0.4163, 0.2094, 0.4163, 0.04056, 0.5011, 0.03325, 0.5013, 0.125, 0.4102, 0.125, 0.5011, 0.03325, 0.5838, 0.04057, 0.59, 0.125, 0.5013, 0.125, 0.5838, 0.04057, 0.59, 0.125, 0.59, 0.125, 0.5838, 0.04057, 0.59, 0.125, 0.5838, 0.2094, 0.5838, 0.2094, 0.59, 0.125, 0.4102, 0.125, 0.4163, 0.04056, 0.4163, 0.04056, 0.4102, 0.125, 0.5838, 0.2094, 0.5011, 0.2167, 0.5011, 0.2167, 0.5838, 0.2094, 0.4368, 0.56, 0.5011, 0.5514, 0.5011, 0.5514, 0.4368, 0.56, 0.5709, 0.625, 0.5633, 0.69, 0.5633, 0.69, 0.5709, 0.625, 0.5011, 0.5514, 0.5633, 0.56, 0.5633, 0.56, 0.5011, 0.5514, 0.4368, 0.69, 0.4293, 0.625, 0.4293, 0.625, 0.4368, 0.69, 0.5838, 0.5406, 0.59, 0.625, 0.59, 0.625, 0.5838, 0.5406, 0.4163, 0.5406, 0.5011, 0.5333, 0.5011, 0.5333, 0.4163, 0.5406, 0.5838, 0.7094, 0.5011, 0.7167, 0.5011, 0.7167, 0.5838, 0.7094, 0.5011, 0.7167, 0.4163, 0.7094, 0.4163, 0.7094, 0.5011, 0.7167, 0.3871, 0.01188, 0.3853, 0.125, 0.375, 0.125, 0.375, 0.0, 0.6129, 0.01188, 0.5012, 0.009737, 0.5013, 0.0, 0.625, 0.0, 0.6129, 0.2381, 0.6147, 0.125, 0.625, 0.125, 0.625, 0.25, 0.3871, 0.2381, 0.5012, 0.2402, 0.5013, 0.25, 0.375, 0.25, 0.5012, 0.5098, 0.3871, 0.5119, 0.375, 0.5, 0.5013, 0.5, 0.3871, 0.5119, 0.3853, 0.625, 0.375, 0.625, 0.375, 0.5, 0.6129, 0.7381, 0.6147, 0.625, 0.625, 0.625, 0.625, 0.75, 0.3871, 0.7381, 0.5012, 0.7402, 0.5013, 0.75, 0.375, 0.75, 0.5012, 0.009737, 0.3871, 0.01188, 0.375, 0.0, 0.5013, 0.0, 0.5012, 0.2402, 0.6129, 0.2381, 0.625, 0.25, 0.5013, 0.25, 0.6129, 0.5119, 0.5012, 0.5098, 0.5013, 0.5, 0.625, 0.5, 0.5012, 0.7402, 0.6129, 0.7381, 0.625, 0.75, 0.5013, 0.75, 0.3853, 0.125, 0.3871, 0.2381, 0.375, 0.25, 0.375, 0.125, 0.6147, 0.125, 0.6129, 0.01188, 0.625, 0.0, 0.625, 0.125, 0.3853, 0.625, 0.3871, 0.7381, 0.375, 0.75, 0.375, 0.625, 0.6147, 0.625, 0.6129, 0.5119, 0.625, 0.5, 0.625, 0.625, 0.3999, 0.125, 0.4042, 0.02868, 0.4163, 0.04056, 0.4102, 0.125, 0.5012, 0.02351, 0.5958, 0.02869, 0.5838, 0.04057, 0.5011, 0.03325, 0.6002, 0.125, 0.5958, 0.2213, 0.5838, 0.2094, 0.59, 0.125, 0.5012, 0.2265, 0.4042, 0.2213, 0.4163, 0.2094, 0.5011, 0.2167, 0.4042, 0.5287, 0.5012, 0.5235, 0.5011, 0.5333, 0.4163, 0.5406, 0.3999, 0.625, 0.4042, 0.5287, 0.4163, 0.5406, 0.4102, 0.625, 0.6002, 0.625, 0.5958, 0.7213, 0.5838, 0.7094, 0.59, 0.625, 0.5012, 0.7265, 0.4042, 0.7213, 0.4163, 0.7094, 0.5011, 0.7167, 0.4042, 0.02868, 0.5012, 0.02351, 0.5011, 0.03325, 0.4163, 0.04056, 0.5958, 0.2213, 0.5012, 0.2265, 0.5011, 0.2167, 0.5838, 0.2094, 0.5012, 0.5235, 0.5958, 0.5287, 0.5838, 0.5406, 0.5011, 0.5333, 0.5958, 0.7213, 0.5012, 0.7265, 0.5011, 0.7167, 0.5838, 0.7094, 0.4042, 0.2213, 0.3999, 0.125, 0.4102, 0.125, 0.4163, 0.2094, 0.5958, 0.02869, 0.6002, 0.125, 0.59, 0.125, 0.5838, 0.04057, 0.4042, 0.7213, 0.3999, 0.625, 0.4102, 0.625, 0.4163, 0.7094, 0.5958, 0.5287, 0.6002, 0.625, 0.59, 0.625, 0.5838, 0.5406, 0.5633, 0.56, 0.5011, 0.5514, 0.5011, 0.5514, 0.5633, 0.56, 0.4163, 0.7094, 0.4102, 0.625, 0.4102, 0.625, 0.4163, 0.7094, 0.4368, 0.69, 0.5011, 0.6986, 0.5011, 0.6986, 0.4368, 0.69, 0.5838, 0.7094, 0.5011, 0.7167, 0.5011, 0.7167, 0.5838, 0.7094, 0.5011, 0.5333, 0.5838, 0.5406, 0.5838, 0.5406, 0.5011, 0.5333, 0.5633, 0.69, 0.5709, 0.625, 0.5709, 0.625, 0.5633, 0.69, 0.4368, 0.56, 0.4293, 0.625, 0.4293, 0.625, 0.4368, 0.56, 0.5011, 0.7167, 0.4163, 0.7094, 0.4163, 0.7094, 0.5011, 0.7167, 0.5013, 0.625, 0.5709, 0.625, 0.5633, 0.69, 0.5011, 0.6986, 0.4293, 0.625, 0.5013, 0.625, 0.5011, 0.6986, 0.4368, 0.69, 0.4368, 0.56, 0.5011, 0.5514, 0.5013, 0.625, 0.4293, 0.625, 0.5011, 0.5514, 0.5633, 0.56, 0.5709, 0.625, 0.5013, 0.625, 0.5633, 0.56, 0.5709, 0.625, 0.5709, 0.625, 0.5633, 0.56, 0.5633, 0.69, 0.5011, 0.6986, 0.5011, 0.6986, 0.5633, 0.69, 0.5011, 0.6986, 0.4368, 0.69, 0.4368, 0.69, 0.5011, 0.6986, 0.4293, 0.625, 0.4368, 0.56, 0.4368, 0.56, 0.4293, 0.625, 0.604, 0.625, 0.6002, 0.5244, 0.6042, 0.5204, 0.6073, 0.625, 0.3961, 0.625, 0.3998, 0.7256, 0.3958, 0.7296, 0.3927, 0.625, 0.5012, 0.73, 0.6002, 0.7256, 0.6042, 0.7296, 0.5012, 0.7332, 0.6002, 0.5244, 0.5012, 0.52, 0.5012, 0.5168, 0.6042, 0.5204, 0.3998, 0.7256, 0.5012, 0.73, 0.5012, 0.7332, 0.3958, 0.7296, 0.6002, 0.7256, 0.604, 0.625, 0.6073, 0.625, 0.6042, 0.7296, 0.3998, 0.5244, 0.3961, 0.625, 0.3927, 0.625, 0.3958, 0.5204, 0.5012, 0.52, 0.3998, 0.5244, 0.3958, 0.5204, 0.5012, 0.5168, 0.5012, 0.5235, 0.4042, 0.5287, 0.3998, 0.5244, 0.5012, 0.52, 0.4042, 0.5287, 0.3999, 0.625, 0.3961, 0.625, 0.3998, 0.5244, 0.5958, 0.7213, 0.6002, 0.625, 0.604, 0.625, 0.6002, 0.7256, 0.4042, 0.7213, 0.5012, 0.7265, 0.5012, 0.73, 0.3998, 0.7256, 0.5958, 0.5287, 0.5012, 0.5235, 0.5012, 0.52, 0.6002, 0.5244, 0.5012, 0.7265, 0.5958, 0.7213, 0.6002, 0.7256, 0.5012, 0.73, 0.3999, 0.625, 0.4042, 0.7213, 0.3998, 0.7256, 0.3961, 0.625, 0.6002, 0.625, 0.5958, 0.5287, 0.6002, 0.5244, 0.604, 0.625, 0.5011, 0.5514, 0.4368, 0.56, 0.4163, 0.5406, 0.5011, 0.5333, 0.4368, 0.56, 0.4293, 0.625, 0.4102, 0.625, 0.4163, 0.5406, 0.5633, 0.69, 0.5709, 0.625, 0.59, 0.625, 0.5838, 0.7094, 0.4368, 0.69, 0.5011, 0.6986, 0.5011, 0.7167, 0.4163, 0.7094, 0.5633, 0.56, 0.5011, 0.5514, 0.5011, 0.5333, 0.5838, 0.5406, 0.5011, 0.6986, 0.5633, 0.69, 0.5838, 0.7094, 0.5011, 0.7167, 0.4293, 0.625, 0.4368, 0.69, 0.4163, 0.7094, 0.4102, 0.625, 0.5709, 0.625, 0.5633, 0.56, 0.5838, 0.5406, 0.59, 0.625, 0.5011, 0.6986, 0.5633, 0.69, 0.5633, 0.69, 0.5011, 0.6986, 0.5838, 0.5406, 0.59, 0.625, 0.59, 0.625, 0.5838, 0.5406, 0.4163, 0.5406, 0.5011, 0.5333, 0.5011, 0.5333, 0.4163, 0.5406, 0.4293, 0.625, 0.4368, 0.69, 0.4368, 0.69, 0.4293, 0.625, 0.4102, 0.625, 0.4163, 0.5406, 0.4163, 0.5406, 0.4102, 0.625, 0.5709, 0.625, 0.5633, 0.56, 0.5633, 0.56, 0.5709, 0.625, 0.59, 0.625, 0.5838, 0.7094, 0.5838, 0.7094, 0.59, 0.625, 0.5011, 0.5514, 0.4368, 0.56, 0.4368, 0.56, 0.5011, 0.5514, 0.1518, 0.625, 0.1518, 0.75, 0.125, 0.75, 0.125, 0.625, 0.5013, 0.9732, 0.625, 0.9732, 0.625, 1.0, 0.5013, 1.0, 0.8482, 0.625, 0.8482, 0.5, 0.875, 0.5, 0.875, 0.625, 0.5013, 0.2768, 0.375, 0.2768, 0.375, 0.25, 0.5013, 0.25, 0.3482, 0.5, 0.5013, 0.4732, 0.5013, 0.5, 0.375, 0.5, 0.3482, 0.625, 0.3482, 0.5, 0.375, 0.5, 0.375, 0.625, 0.6518, 0.625, 0.625, 0.7768, 0.625, 0.75, 0.625, 0.625, 0.5013, 0.7768, 0.3482, 0.75, 0.375, 0.75, 0.5013, 0.75, 0.375, 0.9732, 0.5013, 0.9732, 0.5013, 1.0, 0.375, 1.0, 0.625, 0.2768, 0.5013, 0.2768, 0.5013, 0.25, 0.625, 0.25, 0.5013, 0.4732, 0.6518, 0.5, 0.625, 0.5, 0.5013, 0.5, 0.625, 0.7768, 0.5013, 0.7768, 0.5013, 0.75, 0.625, 0.75, 0.1518, 0.5, 0.1518, 0.625, 0.125, 0.625, 0.125, 0.5, 0.8482, 0.75, 0.8482, 0.625, 0.875, 0.625, 0.875, 0.75, 0.3482, 0.75, 0.3482, 0.625, 0.375, 0.625, 0.375, 0.75, 0.6518, 0.5, 0.6518, 0.625, 0.625, 0.625, 0.625, 0.5])
me_cube_001.materials.append(mat_material_001)
me_cube_001.use_mirror_z = True
me_cube_001.use_paint_bone_selection = False
me_cube_001.use_paint_mask = True
me_cube_001.update()

# ---- objects
ob_wheel1 = bpy.data.objects.new('Wheel1', me_cube_001)

# ---- transforms, parenting, visibility, modifiers, constraints
ob_wheel1.location = (2.978, -4.157, 0.0)
ob_wheel1.color = (0.9895, 0.9098, 1.0, 1.0)
ob_wheel1.display_bounds_type = 'CAPSULE'
ob_wheel1.display.show_shadows = False
ob_wheel1.use_mesh_mirror_z = True

# ---- collection membership
scene.collection.objects.link(ob_wheel1)

# ---- scene / render settings (as saved in the file)
scene.frame_start = 1; scene.frame_end = 250; scene.frame_set(1)
scene.render.engine = 'BLENDER_EEVEE_NEXT'
scene.render.resolution_x = 2048
scene.render.resolution_y = 2048
scene.cycles.sampling_pattern = 'TABULATED_SOBOL'
scene.cycles.use_light_tree = False
scene.eevee.use_gtao = True
scene.eevee.use_raytracing = True
scene.view_settings.view_transform = 'Filmic'
bpy.context.view_layer.update()

# ---- added for rendering (the .blend has no active camera and no usable light): camera, sun
cam_auto = bpy.data.cameras.new('AutoCamera')
cam_auto.lens = 50.0
cam_auto.sensor_width = 36.0
cam_auto.clip_end = 1000.0
ob_auto_camera = bpy.data.objects.new('AutoCamera', cam_auto)
scene.collection.objects.link(ob_auto_camera)
ob_auto_camera.location = (12.841, -15.3721, 10.2502)
ob_auto_camera.rotation_euler = (1.09748, -7.21219e-08, 0.694738)
scene.camera = ob_auto_camera
light_auto_sun = bpy.data.lights.new('AutoSun', 'SUN')
light_auto_sun.energy = 3.0
light_auto_sun.angle = 0.0523599
ob_auto_sun = bpy.data.objects.new('AutoSun', light_auto_sun)
scene.collection.objects.link(ob_auto_sun)
ob_auto_sun.rotation_euler = (0.872665, 0.174533, 0.523599)
bpy.context.view_layer.update()

